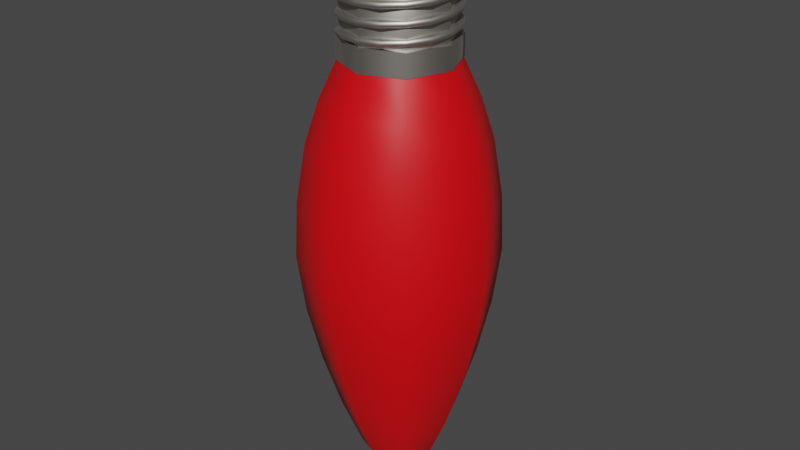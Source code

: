 # Source: new-Lamp_red01.blend  (saved by Blender 2.90.8; exported with 4.5.12 LTS)
import bpy
from mathutils import Matrix  # noqa: F401  (used for matrix-valued properties, if any)

bpy.ops.wm.read_factory_settings(use_empty=True)
scene = bpy.context.scene
scene.name = 'Scene'

# ---- collections
col_collection = bpy.data.collections.new('Collection'); scene.collection.children.link(col_collection)

# ---- materials (node trees are filled in below, after node groups)
mat_material_001 = bpy.data.materials.new('Material.001')
mat_material_001.use_transparent_shadow = False
mat_material_003 = bpy.data.materials.new('Material.003')
mat_material_003.use_transparent_shadow = False
mat_material_004 = bpy.data.materials.new('Material.004')
mat_material_004.use_transparent_shadow = False

# ---- node groups
ng_auto_smooth = bpy.data.node_groups.new('Auto Smooth', 'GeometryNodeTree')
_s = ng_auto_smooth.interface.new_socket(name='Geometry', in_out='OUTPUT', socket_type='NodeSocketGeometry')
_s = ng_auto_smooth.interface.new_socket(name='Geometry', in_out='INPUT', socket_type='NodeSocketGeometry')
_s = ng_auto_smooth.interface.new_socket(name='Angle', in_out='INPUT', socket_type='NodeSocketFloat')
_s.subtype = 'ANGLE'
_s.min_value = 0.0
_s.max_value = 3.142
ng_auto_smooth.is_modifier = True
_N = ng_auto_smooth.nodes; _L = ng_auto_smooth.links
n0 = _N.new('NodeGroupOutput'); n0.name = 'Group Output'; n0.location = (480, -100)
n1 = _N.new('NodeGroupInput'); n1.name = 'Group Input'; n1.location = (-420, -300)
n2 = _N.new('NodeGroupInput'); n2.name = 'Group Input.001'; n2.location = (-60, -100)
n3 = _N.new('GeometryNodeSetShadeSmooth'); n3.name = 'Set Shade Smooth'; n3.location = (120, -100)
n3.domain = 'EDGE'
n4 = _N.new('GeometryNodeSetShadeSmooth'); n4.name = 'Set Shade Smooth.001'; n4.location = (300, -100)
n5 = _N.new('GeometryNodeInputMeshEdgeAngle'); n5.name = 'Edge Angle'; n5.location = (-420, -220)
n6 = _N.new('GeometryNodeInputEdgeSmooth'); n6.name = 'Is Edge Smooth'; n6.location = (-60, -160)
n7 = _N.new('GeometryNodeInputShadeSmooth'); n7.name = 'Is Face Smooth'; n7.location = (-240, -340)
n8 = _N.new('FunctionNodeBooleanMath'); n8.name = 'Boolean Math'; n8.location = (-60, -220)
n9 = _N.new('FunctionNodeCompare'); n9.name = 'Compare'; n9.location = (-240, -180)
n9.operation = 'LESS_EQUAL'
_L.new(n5.outputs[0], n9.inputs[0])
_L.new(n4.outputs[0], n0.inputs[0])
_L.new(n1.outputs[1], n9.inputs[1])
_L.new(n9.outputs[0], n8.inputs[0])
_L.new(n7.outputs[0], n8.inputs[1])
_L.new(n2.outputs[0], n3.inputs[0])
_L.new(n6.outputs[0], n3.inputs[1])
_L.new(n3.outputs[0], n4.inputs[0])
_L.new(n8.outputs[0], n3.inputs[2])
n0.is_active_output = True

# ---- material node trees
mat_material_001.use_nodes = True; mat_material_001.node_tree.nodes.clear()
_N = mat_material_001.node_tree.nodes; _L = mat_material_001.node_tree.links
n0 = _N.new('ShaderNodeBsdfPrincipled'); n0.name = 'Principled BSDF'; n0.location = (10, 300)
n0.distribution = 'GGX'
n0.subsurface_method = 'BURLEY'
n0.inputs[0].default_value = (0.8, 0.0, 0.003908, 1.0)
n0.inputs[3].default_value = 1.45
n0.inputs[27].default_value = (0.0, 0.0, 0.0, 1.0)
n0.inputs[28].default_value = 1.0
n1 = _N.new('ShaderNodeOutputMaterial'); n1.name = 'Material Output'; n1.location = (300, 300)
_L.new(n0.outputs[0], n1.inputs[0])
n1.is_active_output = True
mat_material_003.use_nodes = True; mat_material_003.node_tree.nodes.clear()
_N = mat_material_003.node_tree.nodes; _L = mat_material_003.node_tree.links
n0 = _N.new('ShaderNodeBsdfPrincipled'); n0.name = 'Principled BSDF'; n0.location = (10, 300)
n0.distribution = 'GGX'
n0.subsurface_method = 'BURLEY'
n0.inputs[0].default_value = (0.5926, 0.5589, 0.5077, 1.0)
n0.inputs[1].default_value = 1.0
n0.inputs[3].default_value = 1.45
n0.inputs[27].default_value = (0.0, 0.0, 0.0, 1.0)
n0.inputs[28].default_value = 1.0
n1 = _N.new('ShaderNodeOutputMaterial'); n1.name = 'Material Output'; n1.location = (300, 300)
_L.new(n0.outputs[0], n1.inputs[0])
n1.is_active_output = True
mat_material_004.use_nodes = True; mat_material_004.node_tree.nodes.clear()
_N = mat_material_004.node_tree.nodes; _L = mat_material_004.node_tree.links
n0 = _N.new('ShaderNodeBsdfPrincipled'); n0.name = 'Principled BSDF'; n0.location = (10, 300)
n0.distribution = 'GGX'
n0.subsurface_method = 'BURLEY'
n0.inputs[0].default_value = (0.00637, 0.00637, 0.00637, 1.0)
n0.inputs[2].default_value = 0.3
n0.inputs[3].default_value = 1.45
n0.inputs[27].default_value = (0.0, 0.0, 0.0, 1.0)
n0.inputs[28].default_value = 1.0
n1 = _N.new('ShaderNodeOutputMaterial'); n1.name = 'Material Output'; n1.location = (300, 300)
_L.new(n0.outputs[0], n1.inputs[0])
n1.is_active_output = True

# ---- world
world_world = bpy.data.worlds.new('World'); scene.world = world_world
world_world.use_nodes = True; world_world.node_tree.nodes.clear()
_N = world_world.node_tree.nodes; _L = world_world.node_tree.links
n0 = _N.new('ShaderNodeOutputWorld'); n0.name = 'World Output'; n0.location = (300, 300)
n1 = _N.new('ShaderNodeBackground'); n1.name = 'Background'; n1.location = (10, 300)
n1.inputs[0].default_value = (0.05088, 0.05088, 0.05088, 1.0)
_L.new(n1.outputs[0], n0.inputs[0])
n0.is_active_output = True
world_world.color = (0.05088, 0.05088, 0.05088)
world_world.use_sun_shadow = False
world_world.sun_shadow_jitter_overblur = 0.0

# ---- meshes
me_cylinder = bpy.data.meshes.new('Cylinder')
me_cylinder.from_pydata([(0.0003151, 0.03553, -0.007779), (0.0003599, 0.03553, 0.006306), (0.02544, 0.02512, -0.007795), (0.02548, 0.02512, 0.00629), (0.03584, -2.313e-08, -0.007802), (0.03589, -2.006e-08, 0.006283), (0.02544, -0.02512, -0.007795), (0.02548, -0.02512, 0.00629), (0.0003151, -0.03553, -0.007779), (0.0003599, -0.03553, 0.006306), (-0.02481, -0.02512, -0.007764), (-0.02476, -0.02512, 0.006322), (-0.03521, -2.116e-08, -0.007757), (-0.03517, -1.809e-08, 0.006328), (-0.02481, 0.02512, -0.007764), (-0.02476, 0.02512, 0.006322), (0.0002428, 0.03365, -0.004799), (0.0002428, 0.0482, -0.2005), (0.03249, 0.03225, -0.03102), (0.02404, 0.0238, -0.004799), (0.03841, 0.03817, -0.05725), (0.04374, 0.0435, -0.1289), (0.03433, 0.03408, -0.2005), (0.004409, 0.004166, -0.2901), (0.0339, 4.968e-10, -0.004799), (0.05422, 3.025e-09, -0.05725), (0.06176, 2.54e-09, -0.1289), (0.04844, 9.465e-09, -0.2005), (0.006135, 1.209e-08, -0.2901), (0.02404, -0.0238, -0.004799), (0.03841, -0.03817, -0.05725), (0.04374, -0.0435, -0.1289), (0.03433, -0.03408, -0.2005), (0.004409, -0.004166, -0.2901), (0.0002428, 1.368e-08, -0.2915), (0.0002428, -0.03365, -0.004799), (0.0002428, -0.05397, -0.05725), (0.0002428, -0.06152, -0.1289), (0.0002428, -0.0482, -0.2005), (0.0002428, -0.005892, -0.2901), (-0.02355, -0.0238, -0.004799), (-0.03792, -0.03817, -0.05725), (-0.04326, -0.0435, -0.1289), (-0.03384, -0.03408, -0.2005), (-0.003923, -0.004166, -0.2901), (-0.03341, 1.042e-08, -0.004799), (-0.05373, 8.787e-09, -0.05725), (-0.06128, 1.518e-08, -0.1289), (-0.04796, 1.627e-08, -0.2005), (-0.005649, 1.312e-08, -0.2901), (-0.02355, 0.0238, -0.004799), (-0.03792, 0.03817, -0.05725), (-0.04326, 0.0435, -0.1289), (-0.03384, 0.03408, -0.2005), (-0.003923, 0.004166, -0.2901), (0.0002428, 0.05397, -0.05725), (0.0002428, 0.06152, -0.1289), (0.0002428, 0.005892, -0.2901), (0.04585, 1.63e-09, -0.03102), (0.03249, -0.03225, -0.03102), (0.0002428, -0.0456, -0.03102), (-0.032, -0.03225, -0.03102), (-0.04536, 9.792e-09, -0.03102), (-0.032, 0.03225, -0.03102), (0.0002428, 0.0456, -0.03102), (0.04254, 0.0423, -0.09307), (0.06007, 2.661e-09, -0.09307), (0.04254, -0.0423, -0.09307), (0.0002428, -0.05982, -0.09307), (-0.04206, -0.0423, -0.09307), (-0.05958, 1.219e-08, -0.09307), (-0.04206, 0.0423, -0.09307), (0.0002428, 0.05982, -0.09307), (0.04037, 0.04013, -0.1647), (0.05699, 5.868e-09, -0.1647), (0.04037, -0.04013, -0.1647), (0.0002428, -0.05675, -0.1647), (-0.03988, -0.04013, -0.1647), (-0.05651, 1.592e-08, -0.1647), (-0.03988, 0.04013, -0.1647), (0.0002428, 0.05675, -0.1647), (0.02604, 0.0258, -0.2364), (0.03673, 1.019e-08, -0.2364), (0.02604, -0.0258, -0.2364), (0.0002428, -0.03649, -0.2364), (-0.02556, -0.0258, -0.2364), (-0.03624, 1.573e-08, -0.2364), (-0.02556, 0.0258, -0.2364), (0.0002428, 0.03649, -0.2364), (0.01746, 0.01722, -0.265), (0.008925, 0.008682, -0.2845), (0.0246, 1.098e-08, -0.265), (0.01252, 1.182e-08, -0.2845), (0.01746, -0.01722, -0.265), (0.008925, -0.008682, -0.2845), (0.0002428, -0.02436, -0.265), (0.0002428, -0.01228, -0.2845), (-0.01698, -0.01722, -0.265), (-0.008439, -0.008682, -0.2845), (-0.02411, 1.496e-08, -0.265), (-0.01204, 1.395e-08, -0.2845), (-0.01698, 0.01722, -0.265), (-0.008439, 0.008682, -0.2845), (0.0002428, 0.02436, -0.265), (0.0002428, 0.01228, -0.2845), (0.0002428, 3.058e-09, -0.004799), (0.0003151, -2.293e-08, -0.007779), (0.0003599, 0.03328, 0.006306), (0.02389, 0.02353, 0.006291), (0.03364, -1.995e-08, 0.006285), (0.02389, -0.02353, 0.006291), (0.0003599, -0.03328, 0.006306), (-0.02317, -0.02353, 0.006321), (-0.03292, -1.81e-08, 0.006327), (-0.02317, 0.02353, 0.006321), (0.0003872, 0.03328, 0.04968), (0.02392, 0.02353, 0.04967), (0.03366, -1.479e-08, 0.04966), (0.02392, -0.02353, 0.04967), (0.0003872, -0.03328, 0.04968), (-0.02314, -0.02353, 0.0497), (-0.03289, -1.295e-08, 0.04971), (-0.02314, 0.02353, 0.0497), (0.0003925, 0.02394, 0.05803), (0.01732, 0.01693, 0.05802), (0.02433, -1.399e-08, 0.05802), (0.01732, -0.01693, 0.05802), (0.0003925, -0.02394, 0.05803), (-0.01653, -0.01693, 0.05804), (-0.02355, -1.266e-08, 0.05805), (-0.01653, 0.01693, 0.05804), (0.0003925, 0.0201, 0.05803), (0.0146, 0.01421, 0.05802), (0.02049, -1.375e-08, 0.05802), (0.0146, -0.01421, 0.05802), (0.0003925, -0.0201, 0.05803), (-0.01382, -0.01421, 0.05804), (-0.0197, -1.264e-08, 0.05804), (-0.01382, 0.01421, 0.05804), (0.0003992, 0.01199, 0.06884), (0.008875, 0.008475, 0.06883), (0.01239, -1.223e-08, 0.06883), (0.008875, -0.008475, 0.06883), (0.0003992, -0.01199, 0.06884), (-0.008076, -0.008475, 0.06884), (-0.01159, -1.156e-08, 0.06884), (-0.008076, 0.008475, 0.06884), (0.0003992, -1.24e-08, 0.07064), (-0.03098, 2.621e-09, 0.005184), (-0.02768, 2.596e-09, 0.004982), (-0.02768, 2.472e-09, 0.009387), (-0.03098, 2.446e-09, 0.009184), (-0.0321, 2.472e-09, 0.008599), (-0.03266, 2.534e-09, 0.007184), (-0.0321, 2.596e-09, 0.00577), (-0.02865, -0.01292, 0.005809), (-0.02559, -0.01166, 0.005607), (-0.02559, -0.01166, 0.01001), (-0.02865, -0.01292, 0.009809), (-0.02968, -0.01335, 0.009224), (-0.03019, -0.01356, 0.007809), (-0.02968, -0.01335, 0.006395), (-0.0236, -0.02388, 0.006434), (-0.01899, -0.02154, 0.006232), (-0.02126, -0.02154, 0.01064), (-0.0236, -0.02388, 0.01043), (-0.02439, -0.02467, 0.009849), (-0.02479, -0.02506, 0.008434), (-0.02439, -0.02467, 0.00702), (-0.01265, -0.0312, 0.007059), (-0.01138, -0.02814, 0.006857), (-0.01138, -0.02814, 0.01126), (-0.01265, -0.0312, 0.01106), (-0.01308, -0.03223, 0.01047), (-0.01329, -0.03275, 0.009059), (-0.01308, -0.03223, 0.007645), (0.0002753, -0.03377, 0.007684), (0.0002753, -0.03046, 0.007482), (0.0002753, -0.03046, 0.01189), (0.0002753, -0.03377, 0.01168), (0.0002753, -0.03489, 0.0111), (0.0002753, -0.03544, 0.009684), (0.0002753, -0.03489, 0.00827), (0.0132, -0.0312, 0.008309), (0.01193, -0.02814, 0.008107), (0.01193, -0.02814, 0.01251), (0.0132, -0.0312, 0.01231), (0.01363, -0.03223, 0.01172), (0.01384, -0.03275, 0.01031), (0.01363, -0.03223, 0.008895), (0.02415, -0.02388, 0.008934), (0.02181, -0.02154, 0.008732), (0.02181, -0.02154, 0.01314), (0.02415, -0.02388, 0.01293), (0.02494, -0.02467, 0.01235), (0.02534, -0.02506, 0.01093), (0.02494, -0.02467, 0.00952), (0.03147, -0.01292, 0.009559), (0.02842, -0.01166, 0.009357), (0.02842, -0.01166, 0.01376), (0.03147, -0.01292, 0.01356), (0.03251, -0.01335, 0.01297), (0.03302, -0.01356, 0.01156), (0.03251, -0.01335, 0.01014), (0.03405, 5.399e-09, 0.01018), (0.03074, 5.135e-09, 0.009982), (0.03074, 5.259e-09, 0.01439), (0.03405, 5.573e-09, 0.01418), (0.03516, 5.645e-09, 0.0136), (0.03572, 5.632e-09, 0.01218), (0.03516, 5.522e-09, 0.01077), (0.03147, 0.01292, 0.01081), (0.02842, 0.01166, 0.01061), (0.02842, 0.01166, 0.01501), (0.03147, 0.01292, 0.01481), (0.03251, 0.01335, 0.01422), (0.03302, 0.01356, 0.01281), (0.03251, 0.01335, 0.01139), (0.02415, 0.02388, 0.01143), (0.02181, 0.02154, 0.01123), (0.02181, 0.02154, 0.01564), (0.02415, 0.02388, 0.01543), (0.02494, 0.02467, 0.01485), (0.02534, 0.02506, 0.01343), (0.02494, 0.02467, 0.01202), (0.0132, 0.0312, 0.01206), (0.01193, 0.02814, 0.01186), (0.01193, 0.02814, 0.01626), (0.0132, 0.0312, 0.01606), (0.01363, 0.03223, 0.01547), (0.01384, 0.03275, 0.01406), (0.01363, 0.03223, 0.01264), (0.0002753, 0.03377, 0.01268), (0.0002753, 0.03046, 0.01248), (0.0002753, 0.03046, 0.01689), (0.0002753, 0.03377, 0.01668), (0.0002753, 0.03489, 0.0161), (0.0002753, 0.03544, 0.01468), (0.0002753, 0.03489, 0.01327), (-0.01265, 0.0312, 0.01331), (-0.01138, 0.02814, 0.01311), (-0.01138, 0.02814, 0.01751), (-0.01265, 0.0312, 0.01731), (-0.01308, 0.03223, 0.01672), (-0.01329, 0.03275, 0.01531), (-0.01308, 0.03223, 0.01389), (-0.0236, 0.02388, 0.01393), (-0.02126, 0.02154, 0.01373), (-0.02126, 0.02154, 0.01814), (-0.0236, 0.02388, 0.01793), (-0.02439, 0.02467, 0.01735), (-0.02479, 0.02506, 0.01593), (-0.02439, 0.02467, 0.01452), (-0.03092, 0.01292, 0.01456), (-0.02787, 0.01166, 0.01436), (-0.02787, 0.01166, 0.01876), (-0.03092, 0.01292, 0.01856), (-0.03196, 0.01335, 0.01797), (-0.03247, 0.01356, 0.01656), (-0.03196, 0.01335, 0.01514), (-0.03349, -3.283e-09, 0.01518), (-0.03019, -2.73e-09, 0.01498), (-0.03019, -2.854e-09, 0.01939), (-0.03349, -3.458e-09, 0.01918), (-0.03461, -3.628e-09, 0.0186), (-0.03517, -3.664e-09, 0.01718), (-0.03461, -3.504e-09, 0.01577), (-0.03092, -0.01292, 0.01581), (-0.02787, -0.01166, 0.01561), (-0.02787, -0.01166, 0.02001), (-0.03092, -0.01292, 0.01981), (-0.03196, -0.01335, 0.01922), (-0.03247, -0.01356, 0.01781), (-0.03196, -0.01335, 0.01639), (-0.0236, -0.02388, 0.01643), (-0.02126, -0.02154, 0.01623), (-0.02126, -0.02154, 0.02064), (-0.0236, -0.02388, 0.02043), (-0.02439, -0.02467, 0.01985), (-0.02479, -0.02506, 0.01843), (-0.02439, -0.02467, 0.01702), (-0.01265, -0.0312, 0.01706), (-0.01138, -0.02814, 0.01686), (-0.01138, -0.02814, 0.02126), (-0.01265, -0.0312, 0.02106), (-0.01308, -0.03223, 0.02047), (-0.01329, -0.03275, 0.01906), (-0.01308, -0.03223, 0.01764), (0.0002753, -0.03377, 0.01768), (0.0002753, -0.03046, 0.01748), (0.0002753, -0.03046, 0.02189), (0.0002753, -0.03377, 0.02168), (0.0002753, -0.03489, 0.0211), (0.0002753, -0.03544, 0.01968), (0.0002753, -0.03489, 0.01827), (0.0132, -0.0312, 0.01831), (0.01193, -0.02814, 0.01811), (0.01193, -0.02814, 0.02251), (0.0132, -0.0312, 0.02231), (0.01363, -0.03223, 0.02172), (0.01384, -0.03275, 0.02031), (0.01363, -0.03223, 0.01889), (0.02415, -0.02388, 0.01893), (0.02181, -0.02154, 0.01873), (0.02181, -0.02154, 0.02314), (0.02415, -0.02388, 0.02293), (0.02494, -0.02467, 0.02235), (0.02534, -0.02506, 0.02093), (0.02494, -0.02467, 0.01952), (0.03147, -0.01292, 0.01956), (0.02842, -0.01166, 0.01936), (0.02842, -0.01166, 0.02376), (0.03147, -0.01292, 0.02356), (0.03251, -0.01335, 0.02297), (0.03302, -0.01356, 0.02156), (0.03251, -0.01335, 0.02014), (0.03405, 3.252e-09, 0.02018), (0.03074, 3.198e-09, 0.01998), (0.03074, 3.322e-09, 0.02439), (0.03405, 3.427e-09, 0.02418), (0.03516, 3.428e-09, 0.0236), (0.03572, 3.379e-09, 0.02218), (0.03516, 3.304e-09, 0.02077), (0.03147, 0.01292, 0.02081), (0.02842, 0.01166, 0.02061), (0.02842, 0.01166, 0.02501), (0.03147, 0.01292, 0.02481), (0.03251, 0.01335, 0.02422), (0.03302, 0.01356, 0.02281), (0.03251, 0.01335, 0.02139), (0.02415, 0.02388, 0.02143), (0.02181, 0.02154, 0.02123), (0.02181, 0.02154, 0.02564), (0.02415, 0.02388, 0.02543), (0.02494, 0.02467, 0.02485), (0.02534, 0.02506, 0.02343), (0.02494, 0.02467, 0.02202), (0.0132, 0.0312, 0.02206), (0.01193, 0.02814, 0.02186), (0.01193, 0.02814, 0.02626), (0.0132, 0.0312, 0.02606), (0.01363, 0.03223, 0.02547), (0.01384, 0.03275, 0.02406), (0.01363, 0.03223, 0.02264), (0.0002753, 0.03377, 0.02268), (0.0002753, 0.03046, 0.02248), (0.0002753, 0.03046, 0.02689), (0.0002753, 0.03377, 0.02668), (0.0002753, 0.03489, 0.0261), (0.0002753, 0.03544, 0.02468), (0.0002753, 0.03489, 0.02327), (-0.01265, 0.0312, 0.02331), (-0.01138, 0.02814, 0.02311), (-0.01138, 0.02814, 0.02751), (-0.01265, 0.0312, 0.02731), (-0.01308, 0.03223, 0.02672), (-0.01329, 0.03275, 0.02531), (-0.01308, 0.03223, 0.02389), (-0.0236, 0.02388, 0.02393), (-0.02126, 0.02154, 0.02373), (-0.02126, 0.02154, 0.02814), (-0.0236, 0.02388, 0.02793), (-0.02439, 0.02467, 0.02735), (-0.02479, 0.02506, 0.02593), (-0.02439, 0.02467, 0.02452), (-0.03092, 0.01292, 0.02456), (-0.02787, 0.01166, 0.02436), (-0.02787, 0.01166, 0.02876), (-0.03092, 0.01292, 0.02856), (-0.03196, 0.01335, 0.02797), (-0.03247, 0.01356, 0.02656), (-0.03196, 0.01335, 0.02514), (-0.03349, -9.188e-09, 0.02518), (-0.03019, -8.056e-09, 0.02498), (-0.03019, -8.18e-09, 0.02939), (-0.03349, -9.363e-09, 0.02918), (-0.03461, -9.728e-09, 0.0286), (-0.03517, -9.861e-09, 0.02718), (-0.03461, -9.604e-09, 0.02577), (-0.03092, -0.01292, 0.02581), (-0.02787, -0.01166, 0.02561), (-0.02787, -0.01166, 0.03001), (-0.03092, -0.01292, 0.02981), (-0.03196, -0.01335, 0.02922), (-0.03247, -0.01356, 0.02781), (-0.03196, -0.01335, 0.02639), (-0.0236, -0.02388, 0.02643), (-0.02126, -0.02154, 0.02623), (-0.02126, -0.02154, 0.03064), (-0.0236, -0.02388, 0.03043), (-0.02439, -0.02467, 0.02985), (-0.02479, -0.02506, 0.02843), (-0.02439, -0.02467, 0.02702), (-0.01265, -0.0312, 0.02706), (-0.01138, -0.02814, 0.02686), (-0.01138, -0.02814, 0.03126), (-0.01265, -0.0312, 0.03106), (-0.01308, -0.03223, 0.03047), (-0.01329, -0.03275, 0.02906), (-0.01308, -0.03223, 0.02764), (0.0002753, -0.03377, 0.02768), (0.0002753, -0.03046, 0.02748), (0.0002753, -0.03046, 0.03189), (0.0002753, -0.03377, 0.03168), (0.0002753, -0.03489, 0.0311), (0.0002753, -0.03544, 0.02968), (0.0002753, -0.03489, 0.02827), (0.0132, -0.0312, 0.02831), (0.01193, -0.02814, 0.02811), (0.01193, -0.02814, 0.03251), (0.0132, -0.0312, 0.03231), (0.01363, -0.03223, 0.03172), (0.01384, -0.03275, 0.03031), (0.01363, -0.03223, 0.02889), (0.02415, -0.02388, 0.02893), (0.02181, -0.02154, 0.02873), (0.02181, -0.02154, 0.03314), (0.02415, -0.02388, 0.03293), (0.02494, -0.02467, 0.03235), (0.02534, -0.02506, 0.03093), (0.02494, -0.02467, 0.02952), (0.03147, -0.01292, 0.02956), (0.02842, -0.01166, 0.02936), (0.02842, -0.01166, 0.03376), (0.03147, -0.01292, 0.03356), (0.03251, -0.01335, 0.03297), (0.03302, -0.01356, 0.03156), (0.03251, -0.01335, 0.03014), (0.03405, 2.526e-08, 0.03018), (0.03074, 2.305e-08, 0.02998), (0.03074, 2.317e-08, 0.03439), (0.03405, 2.543e-08, 0.03418), (0.03516, 2.616e-08, 0.0336), (0.03572, 2.648e-08, 0.03218), (0.03516, 2.604e-08, 0.03077), (0.03147, 0.01292, 0.03081), (0.02842, 0.01166, 0.03061), (0.02842, 0.01166, 0.03501), (0.03147, 0.01292, 0.03481), (0.03251, 0.01335, 0.03422), (0.03302, 0.01356, 0.03281), (0.03251, 0.01335, 0.03139), (0.02415, 0.02388, 0.03143), (0.02181, 0.02154, 0.03123), (0.02181, 0.02154, 0.03564), (0.02415, 0.02388, 0.03543), (0.02494, 0.02467, 0.03485), (0.02534, 0.02506, 0.03343), (0.02494, 0.02467, 0.03202), (0.0132, 0.0312, 0.03206), (0.01193, 0.02814, 0.03186), (0.01193, 0.02814, 0.03626), (0.0132, 0.0312, 0.03606), (0.01363, 0.03223, 0.03547), (0.01384, 0.03275, 0.03406), (0.01363, 0.03223, 0.03264), (0.0002753, 0.03377, 0.03268), (0.0002753, 0.03046, 0.03248), (0.0002753, 0.03046, 0.03689), (0.0002753, 0.03377, 0.03668), (0.0002753, 0.03489, 0.0361), (0.0002753, 0.03544, 0.03468), (0.0002753, 0.03489, 0.03327), (-0.01265, 0.0312, 0.03331), (-0.01138, 0.02814, 0.03311), (-0.01138, 0.02814, 0.03751), (-0.01265, 0.0312, 0.03731), (-0.01308, 0.03223, 0.03672), (-0.01329, 0.03275, 0.03531), (-0.01308, 0.03223, 0.03389), (-0.0236, 0.02388, 0.03393), (-0.02126, 0.02154, 0.03373), (-0.02126, 0.02154, 0.03814), (-0.0236, 0.02388, 0.03793), (-0.02439, 0.02467, 0.03735), (-0.02479, 0.02506, 0.03593), (-0.02439, 0.02467, 0.03452), (-0.03092, 0.01292, 0.03456), (-0.02787, 0.01166, 0.03436), (-0.02787, 0.01166, 0.03876), (-0.03092, 0.01292, 0.03856), (-0.03196, 0.01335, 0.03797), (-0.03247, 0.01356, 0.03656), (-0.03196, 0.01335, 0.03514), (-0.03349, 1.01e-09, 0.03518), (-0.03019, 1.143e-09, 0.03498), (-0.03019, 1.019e-09, 0.03939), (-0.03349, 8.354e-10, 0.03918), (-0.03461, 8.078e-10, 0.0386), (-0.03517, 8.43e-10, 0.03718), (-0.03461, 9.315e-10, 0.03577), (-0.03092, -0.01292, 0.03581), (-0.02787, -0.01166, 0.03561), (-0.02787, -0.01166, 0.04001), (-0.03092, -0.01292, 0.03981), (-0.03196, -0.01335, 0.03922), (-0.03247, -0.01356, 0.03781), (-0.03196, -0.01335, 0.03639), (-0.0236, -0.02388, 0.03643), (-0.02126, -0.02154, 0.03623), (-0.02126, -0.02154, 0.04064), (-0.0236, -0.02388, 0.04043), (-0.02439, -0.02467, 0.03985), (-0.02479, -0.02506, 0.03843), (-0.02439, -0.02467, 0.03702), (-0.01265, -0.0312, 0.03706), (-0.01138, -0.02814, 0.03686), (-0.01138, -0.02814, 0.04126), (-0.01265, -0.0312, 0.04106), (-0.01308, -0.03223, 0.04047), (-0.01329, -0.03275, 0.03906), (-0.01308, -0.03223, 0.03764), (0.0002753, -0.03377, 0.03768), (0.0002753, -0.03046, 0.03748), (0.0002753, -0.03046, 0.04189), (0.0002753, -0.03377, 0.04168), (0.0002753, -0.03489, 0.0411), (0.0002753, -0.03544, 0.03968), (0.0002753, -0.03489, 0.03827), (0.0132, -0.0312, 0.03831), (0.01193, -0.02814, 0.03811), (0.01193, -0.02814, 0.04251), (0.0132, -0.0312, 0.04231), (0.01363, -0.03223, 0.04172), (0.01384, -0.03275, 0.04031), (0.01363, -0.03223, 0.03889), (0.02415, -0.02388, 0.03893), (0.02181, -0.02154, 0.03873), (0.02181, -0.02154, 0.04314), (0.02415, -0.02388, 0.04293), (0.02494, -0.02467, 0.04235), (0.02534, -0.02506, 0.04093), (0.02494, -0.02467, 0.03952), (0.03147, -0.01292, 0.03956), (0.02842, -0.01166, 0.03936), (0.02842, -0.01166, 0.04376), (0.03147, -0.01292, 0.04356), (0.03251, -0.01335, 0.04297), (0.03302, -0.01356, 0.04156), (0.03251, -0.01335, 0.04014), (0.03405, 4.727e-08, 0.04018), (0.03074, 4.29e-08, 0.03998), (0.03074, 4.302e-08, 0.04439), (0.03405, 4.744e-08, 0.04418), (0.03516, 4.89e-08, 0.0436), (0.03572, 4.958e-08, 0.04218), (0.03516, 4.877e-08, 0.04077), (0.03147, 0.01292, 0.04081), (0.02842, 0.01166, 0.04061), (0.02842, 0.01166, 0.04501), (0.03147, 0.01292, 0.04481), (0.03251, 0.01335, 0.04422), (0.03302, 0.01356, 0.04281), (0.03251, 0.01335, 0.04139), (0.02415, 0.02388, 0.04143), (0.02181, 0.02154, 0.04123), (0.02181, 0.02154, 0.04564), (0.02415, 0.02388, 0.04543), (0.02494, 0.02467, 0.04485), (0.02534, 0.02506, 0.04343), (0.02494, 0.02467, 0.04202), (0.0132, 0.0312, 0.04206), (0.01193, 0.02814, 0.04186), (0.01193, 0.02814, 0.04626), (0.0132, 0.0312, 0.04606), (0.01363, 0.03223, 0.04547), (0.01384, 0.03275, 0.04406), (0.01363, 0.03223, 0.04264), (0.0002753, 0.03377, 0.04268), (0.0002753, 0.03046, 0.04248), (0.0002753, 0.03046, 0.04689), (0.0002753, 0.03377, 0.04668), (0.0002753, 0.03489, 0.0461), (0.0002753, 0.03544, 0.04468), (0.0002753, 0.03489, 0.04327), (-0.01265, 0.0312, 0.04331), (-0.01138, 0.02814, 0.04311), (-0.01138, 0.02814, 0.04751), (-0.01265, 0.0312, 0.04731), (-0.01308, 0.03223, 0.04672), (-0.01329, 0.03275, 0.04531), (-0.01308, 0.03223, 0.04389), (-0.0236, 0.02388, 0.04393), (-0.02126, 0.02154, 0.04373), (-0.02126, 0.02154, 0.04814), (-0.0236, 0.02388, 0.04793), (-0.02439, 0.02467, 0.04735), (-0.02479, 0.02506, 0.04593), (-0.02439, 0.02467, 0.04452), (-0.02919, 0.01292, 0.04456), (-0.02613, 0.01166, 0.04436), (-0.02613, 0.01166, 0.04876), (-0.02919, 0.01292, 0.04856), (-0.03022, 0.01335, 0.04797), (-0.03074, 0.01356, 0.04656), (-0.03022, 0.01335, 0.04514), (-0.03106, -2.1e-08, 0.04518), (-0.02775, -1.871e-08, 0.04498), (-0.02775, -1.883e-08, 0.04939), (-0.03106, -2.117e-08, 0.04918), (-0.03218, -2.193e-08, 0.0486), (-0.03273, -2.226e-08, 0.04718), (-0.03218, -2.18e-08, 0.04577)], [], [(0, 1, 3, 2), (2, 3, 5, 4), (4, 5, 7, 6), (6, 7, 9, 8), (8, 9, 11, 10), (10, 11, 13, 12), (9, 7, 110, 111), (12, 13, 15, 14), (14, 15, 1, 0), (106, 4, 6, 8), (20, 18, 58, 25), (34, 57, 23), (80, 56, 21, 73), (64, 16, 19, 18), (88, 17, 22, 81), (72, 55, 20, 65), (34, 23, 28), (73, 21, 26, 74), (18, 19, 24, 58), (81, 22, 27, 82), (65, 20, 25, 66), (55, 64, 18, 20), (74, 26, 31, 75), (58, 24, 29, 59), (82, 27, 32, 83), (66, 25, 30, 67), (30, 59, 60, 36), (34, 28, 33), (59, 29, 35, 60), (83, 32, 38, 84), (67, 30, 36, 68), (36, 60, 61, 41), (34, 33, 39), (75, 31, 37, 76), (84, 38, 43, 85), (68, 36, 41, 69), (41, 61, 62, 46), (34, 39, 44), (76, 37, 42, 77), (60, 35, 40, 61), (85, 43, 48, 86), (69, 41, 46, 70), (46, 62, 63, 51), (34, 44, 49), (77, 42, 47, 78), (61, 40, 45, 62), (86, 48, 53, 87), (70, 46, 51, 71), (51, 63, 64, 55), (34, 49, 54), (78, 47, 52, 79), (62, 45, 50, 63), (87, 53, 17, 88), (71, 51, 55, 72), (25, 58, 59, 30), (34, 54, 57), (79, 52, 56, 80), (63, 50, 16, 64), (52, 71, 72, 56), (47, 70, 71, 52), (42, 69, 70, 47), (37, 68, 69, 42), (31, 67, 68, 37), (26, 66, 67, 31), (21, 65, 66, 26), (56, 72, 65, 21), (53, 79, 80, 17), (48, 78, 79, 53), (43, 77, 78, 48), (38, 76, 77, 43), (32, 75, 76, 38), (27, 74, 75, 32), (22, 73, 74, 27), (17, 80, 73, 22), (101, 87, 88, 103), (99, 86, 87, 101), (97, 85, 86, 99), (95, 84, 85, 97), (93, 83, 84, 95), (91, 82, 83, 93), (89, 81, 82, 91), (103, 88, 81, 89), (57, 104, 90, 23), (104, 103, 89, 90), (23, 90, 92, 28), (90, 89, 91, 92), (28, 92, 94, 33), (92, 91, 93, 94), (33, 94, 96, 39), (94, 93, 95, 96), (39, 96, 98, 44), (96, 95, 97, 98), (44, 98, 100, 49), (98, 97, 99, 100), (49, 100, 102, 54), (100, 99, 101, 102), (54, 102, 104, 57), (102, 101, 103, 104), (105, 45, 40, 35), (24, 105, 35, 29), (16, 50, 45, 105), (19, 16, 105, 24), (12, 106, 8, 10), (14, 0, 106, 12), (0, 2, 4, 106), (109, 108, 116, 117), (15, 13, 113, 114), (5, 3, 108, 109), (11, 9, 111, 112), (1, 15, 114, 107), (3, 1, 107, 108), (7, 5, 109, 110), (13, 11, 112, 113), (115, 122, 130, 123), (114, 113, 121, 122), (112, 111, 119, 120), (110, 109, 117, 118), (108, 107, 115, 116), (107, 114, 122, 115), (113, 112, 120, 121), (111, 110, 118, 119), (126, 125, 133, 134), (121, 120, 128, 129), (119, 118, 126, 127), (117, 116, 124, 125), (122, 121, 129, 130), (120, 119, 127, 128), (118, 117, 125, 126), (116, 115, 123, 124), (138, 137, 145, 146), (124, 123, 131, 132), (123, 130, 138, 131), (129, 128, 136, 137), (127, 126, 134, 135), (125, 124, 132, 133), (130, 129, 137, 138), (128, 127, 135, 136), (147, 145, 144, 143), (136, 135, 143, 144), (134, 133, 141, 142), (132, 131, 139, 140), (131, 138, 146, 139), (137, 136, 144, 145), (135, 134, 142, 143), (133, 132, 140, 141), (141, 147, 143, 142), (139, 146, 145, 147), (140, 139, 147, 141), (149, 156, 155, 148), (156, 163, 162, 155), (163, 170, 169, 162), (170, 177, 176, 169), (177, 184, 183, 176), (184, 191, 190, 183), (191, 198, 197, 190), (198, 205, 204, 197), (205, 212, 211, 204), (212, 219, 218, 211), (219, 226, 225, 218), (226, 233, 232, 225), (233, 240, 239, 232), (240, 247, 246, 239), (247, 254, 253, 246), (254, 261, 260, 253), (261, 268, 267, 260), (268, 275, 274, 267), (275, 282, 281, 274), (282, 289, 288, 281), (289, 296, 295, 288), (296, 303, 302, 295), (303, 310, 309, 302), (310, 317, 316, 309), (317, 324, 323, 316), (324, 331, 330, 323), (331, 338, 337, 330), (338, 345, 344, 337), (345, 352, 351, 344), (352, 359, 358, 351), (359, 366, 365, 358), (366, 373, 372, 365), (373, 380, 379, 372), (380, 387, 386, 379), (387, 394, 393, 386), (394, 401, 400, 393), (401, 408, 407, 400), (408, 415, 414, 407), (415, 422, 421, 414), (422, 429, 428, 421), (429, 436, 435, 428), (436, 443, 442, 435), (443, 450, 449, 442), (450, 457, 456, 449), (457, 464, 463, 456), (464, 471, 470, 463), (471, 478, 477, 470), (478, 485, 484, 477), (485, 492, 491, 484), (492, 499, 498, 491), (499, 506, 505, 498), (506, 513, 512, 505), (513, 520, 519, 512), (520, 527, 526, 519), (527, 534, 533, 526), (534, 541, 540, 533), (541, 548, 547, 540), (548, 555, 554, 547), (555, 562, 561, 554), (562, 569, 568, 561), (569, 576, 575, 568), (576, 583, 582, 575), (583, 590, 589, 582), (590, 597, 596, 589), (150, 157, 156, 149), (157, 164, 163, 156), (164, 171, 170, 163), (171, 178, 177, 170), (178, 185, 184, 177), (185, 192, 191, 184), (192, 199, 198, 191), (199, 206, 205, 198), (206, 213, 212, 205), (213, 220, 219, 212), (220, 227, 226, 219), (227, 234, 233, 226), (234, 241, 240, 233), (241, 248, 247, 240), (248, 255, 254, 247), (255, 262, 261, 254), (262, 269, 268, 261), (269, 276, 275, 268), (276, 283, 282, 275), (283, 290, 289, 282), (290, 297, 296, 289), (297, 304, 303, 296), (304, 311, 310, 303), (311, 318, 317, 310), (318, 325, 324, 317), (325, 332, 331, 324), (332, 339, 338, 331), (339, 346, 345, 338), (346, 353, 352, 345), (353, 360, 359, 352), (360, 367, 366, 359), (367, 374, 373, 366), (374, 381, 380, 373), (381, 388, 387, 380), (388, 395, 394, 387), (395, 402, 401, 394), (402, 409, 408, 401), (409, 416, 415, 408), (416, 423, 422, 415), (423, 430, 429, 422), (430, 437, 436, 429), (437, 444, 443, 436), (444, 451, 450, 443), (451, 458, 457, 450), (458, 465, 464, 457), (465, 472, 471, 464), (472, 479, 478, 471), (479, 486, 485, 478), (486, 493, 492, 485), (493, 500, 499, 492), (500, 507, 506, 499), (507, 514, 513, 506), (514, 521, 520, 513), (521, 528, 527, 520), (528, 535, 534, 527), (535, 542, 541, 534), (542, 549, 548, 541), (549, 556, 555, 548), (556, 563, 562, 555), (563, 570, 569, 562), (570, 577, 576, 569), (577, 584, 583, 576), (584, 591, 590, 583), (591, 598, 597, 590), (151, 158, 157, 150), (158, 165, 164, 157), (165, 172, 171, 164), (172, 179, 178, 171), (179, 186, 185, 178), (186, 193, 192, 185), (193, 200, 199, 192), (200, 207, 206, 199), (207, 214, 213, 206), (214, 221, 220, 213), (221, 228, 227, 220), (228, 235, 234, 227), (235, 242, 241, 234), (242, 249, 248, 241), (249, 256, 255, 248), (256, 263, 262, 255), (263, 270, 269, 262), (270, 277, 276, 269), (277, 284, 283, 276), (284, 291, 290, 283), (291, 298, 297, 290), (298, 305, 304, 297), (305, 312, 311, 304), (312, 319, 318, 311), (319, 326, 325, 318), (326, 333, 332, 325), (333, 340, 339, 332), (340, 347, 346, 339), (347, 354, 353, 346), (354, 361, 360, 353), (361, 368, 367, 360), (368, 375, 374, 367), (375, 382, 381, 374), (382, 389, 388, 381), (389, 396, 395, 388), (396, 403, 402, 395), (403, 410, 409, 402), (410, 417, 416, 409), (417, 424, 423, 416), (424, 431, 430, 423), (431, 438, 437, 430), (438, 445, 444, 437), (445, 452, 451, 444), (452, 459, 458, 451), (459, 466, 465, 458), (466, 473, 472, 465), (473, 480, 479, 472), (480, 487, 486, 479), (487, 494, 493, 486), (494, 501, 500, 493), (501, 508, 507, 500), (508, 515, 514, 507), (515, 522, 521, 514), (522, 529, 528, 521), (529, 536, 535, 528), (536, 543, 542, 535), (543, 550, 549, 542), (550, 557, 556, 549), (557, 564, 563, 556), (564, 571, 570, 563), (571, 578, 577, 570), (578, 585, 584, 577), (585, 592, 591, 584), (592, 599, 598, 591), (152, 159, 158, 151), (159, 166, 165, 158), (166, 173, 172, 165), (173, 180, 179, 172), (180, 187, 186, 179), (187, 194, 193, 186), (194, 201, 200, 193), (201, 208, 207, 200), (208, 215, 214, 207), (215, 222, 221, 214), (222, 229, 228, 221), (229, 236, 235, 228), (236, 243, 242, 235), (243, 250, 249, 242), (250, 257, 256, 249), (257, 264, 263, 256), (264, 271, 270, 263), (271, 278, 277, 270), (278, 285, 284, 277), (285, 292, 291, 284), (292, 299, 298, 291), (299, 306, 305, 298), (306, 313, 312, 305), (313, 320, 319, 312), (320, 327, 326, 319), (327, 334, 333, 326), (334, 341, 340, 333), (341, 348, 347, 340), (348, 355, 354, 347), (355, 362, 361, 354), (362, 369, 368, 361), (369, 376, 375, 368), (376, 383, 382, 375), (383, 390, 389, 382), (390, 397, 396, 389), (397, 404, 403, 396), (404, 411, 410, 403), (411, 418, 417, 410), (418, 425, 424, 417), (425, 432, 431, 424), (432, 439, 438, 431), (439, 446, 445, 438), (446, 453, 452, 445), (453, 460, 459, 452), (460, 467, 466, 459), (467, 474, 473, 466), (474, 481, 480, 473), (481, 488, 487, 480), (488, 495, 494, 487), (495, 502, 501, 494), (502, 509, 508, 501), (509, 516, 515, 508), (516, 523, 522, 515), (523, 530, 529, 522), (530, 537, 536, 529), (537, 544, 543, 536), (544, 551, 550, 543), (551, 558, 557, 550), (558, 565, 564, 557), (565, 572, 571, 564), (572, 579, 578, 571), (579, 586, 585, 578), (586, 593, 592, 585), (593, 600, 599, 592), (153, 160, 159, 152), (160, 167, 166, 159), (167, 174, 173, 166), (174, 181, 180, 173), (181, 188, 187, 180), (188, 195, 194, 187), (195, 202, 201, 194), (202, 209, 208, 201), (209, 216, 215, 208), (216, 223, 222, 215), (223, 230, 229, 222), (230, 237, 236, 229), (237, 244, 243, 236), (244, 251, 250, 243), (251, 258, 257, 250), (258, 265, 264, 257), (265, 272, 271, 264), (272, 279, 278, 271), (279, 286, 285, 278), (286, 293, 292, 285), (293, 300, 299, 292), (300, 307, 306, 299), (307, 314, 313, 306), (314, 321, 320, 313), (321, 328, 327, 320), (328, 335, 334, 327), (335, 342, 341, 334), (342, 349, 348, 341), (349, 356, 355, 348), (356, 363, 362, 355), (363, 370, 369, 362), (370, 377, 376, 369), (377, 384, 383, 376), (384, 391, 390, 383), (391, 398, 397, 390), (398, 405, 404, 397), (405, 412, 411, 404), (412, 419, 418, 411), (419, 426, 425, 418), (426, 433, 432, 425), (433, 440, 439, 432), (440, 447, 446, 439), (447, 454, 453, 446), (454, 461, 460, 453), (461, 468, 467, 460), (468, 475, 474, 467), (475, 482, 481, 474), (482, 489, 488, 481), (489, 496, 495, 488), (496, 503, 502, 495), (503, 510, 509, 502), (510, 517, 516, 509), (517, 524, 523, 516), (524, 531, 530, 523), (531, 538, 537, 530), (538, 545, 544, 537), (545, 552, 551, 544), (552, 559, 558, 551), (559, 566, 565, 558), (566, 573, 572, 565), (573, 580, 579, 572), (580, 587, 586, 579), (587, 594, 593, 586), (594, 601, 600, 593), (154, 161, 160, 153), (161, 168, 167, 160), (168, 175, 174, 167), (175, 182, 181, 174), (182, 189, 188, 181), (189, 196, 195, 188), (196, 203, 202, 195), (203, 210, 209, 202), (210, 217, 216, 209), (217, 224, 223, 216), (224, 231, 230, 223), (231, 238, 237, 230), (238, 245, 244, 237), (245, 252, 251, 244), (252, 259, 258, 251), (259, 266, 265, 258), (266, 273, 272, 265), (273, 280, 279, 272), (280, 287, 286, 279), (287, 294, 293, 286), (294, 301, 300, 293), (301, 308, 307, 300), (308, 315, 314, 307), (315, 322, 321, 314), (322, 329, 328, 321), (329, 336, 335, 328), (336, 343, 342, 335), (343, 350, 349, 342), (350, 357, 356, 349), (357, 364, 363, 356), (364, 371, 370, 363), (371, 378, 377, 370), (378, 385, 384, 377), (385, 392, 391, 384), (392, 399, 398, 391), (399, 406, 405, 398), (406, 413, 412, 405), (413, 420, 419, 412), (420, 427, 426, 419), (427, 434, 433, 426), (434, 441, 440, 433), (441, 448, 447, 440), (448, 455, 454, 447), (455, 462, 461, 454), (462, 469, 468, 461), (469, 476, 475, 468), (476, 483, 482, 475), (483, 490, 489, 482), (490, 497, 496, 489), (497, 504, 503, 496), (504, 511, 510, 503), (511, 518, 517, 510), (518, 525, 524, 517), (525, 532, 531, 524), (532, 539, 538, 531), (539, 546, 545, 538), (546, 553, 552, 545), (553, 560, 559, 552), (560, 567, 566, 559), (567, 574, 573, 566), (574, 581, 580, 573), (581, 588, 587, 580), (588, 595, 594, 587), (595, 602, 601, 594), (148, 155, 161, 154), (155, 162, 168, 161), (162, 169, 175, 168), (169, 176, 182, 175), (176, 183, 189, 182), (183, 190, 196, 189), (190, 197, 203, 196), (197, 204, 210, 203), (204, 211, 217, 210), (211, 218, 224, 217), (218, 225, 231, 224), (225, 232, 238, 231), (232, 239, 245, 238), (239, 246, 252, 245), (246, 253, 259, 252), (253, 260, 266, 259), (260, 267, 273, 266), (267, 274, 280, 273), (274, 281, 287, 280), (281, 288, 294, 287), (288, 295, 301, 294), (295, 302, 308, 301), (302, 309, 315, 308), (309, 316, 322, 315), (316, 323, 329, 322), (323, 330, 336, 329), (330, 337, 343, 336), (337, 344, 350, 343), (344, 351, 357, 350), (351, 358, 364, 357), (358, 365, 371, 364), (365, 372, 378, 371), (372, 379, 385, 378), (379, 386, 392, 385), (386, 393, 399, 392), (393, 400, 406, 399), (400, 407, 413, 406), (407, 414, 420, 413), (414, 421, 427, 420), (421, 428, 434, 427), (428, 435, 441, 434), (435, 442, 448, 441), (442, 449, 455, 448), (449, 456, 462, 455), (456, 463, 469, 462), (463, 470, 476, 469), (470, 477, 483, 476), (477, 484, 490, 483), (484, 491, 497, 490), (491, 498, 504, 497), (498, 505, 511, 504), (505, 512, 518, 511), (512, 519, 525, 518), (519, 526, 532, 525), (526, 533, 539, 532), (533, 540, 546, 539), (540, 547, 553, 546), (547, 554, 560, 553), (554, 561, 567, 560), (561, 568, 574, 567), (568, 575, 581, 574), (575, 582, 588, 581), (582, 589, 595, 588), (589, 596, 602, 595)])
me_cylinder.polygons.foreach_set('use_smooth', [True] * 596)
me_cylinder.polygons.foreach_set('material_index', [1, 1, 1, 1, 1, 1, 1, 1, 1, 1, 0, 0, 0, 0, 0, 0, 0, 0, 0, 0, 0, 0, 0, 0, 0, 0, 0, 0, 0, 0, 0, 0, 0, 0, 0, 0, 0, 0, 0, 0, 0, 0, 0, 0, 0, 0, 0, 0, 0, 0, 0, 0, 0, 0, 0, 0, 0, 0, 0, 0, 0, 0, 0, 0, 0, 0, 0, 0, 0, 0, 0, 0, 0, 0, 0, 0, 0, 0, 0, 0, 0, 0, 0, 0, 0, 0, 0, 0, 0, 0, 0, 0, 0, 0, 0, 0, 0, 0, 0, 0, 0, 0, 1, 1, 1, 1, 1, 1, 1, 1, 1, 1, 1, 1, 1, 1, 1, 1, 1, 1, 1, 1, 1, 1, 1, 1, 1, 1, 1, 2, 1, 1, 1, 1, 1, 1, 1, 1, 2, 2, 2, 2, 2, 2, 2, 1, 1, 1, 1, 1, 1, 1, 1, 1, 1, 1, 1, 1, 1, 1, 1, 1, 1, 1, 1, 1, 1, 1, 1, 1, 1, 1, 1, 1, 1, 1, 1, 1, 1, 1, 1, 1, 1, 1, 1, 1, 1, 1, 1, 1, 1, 1, 1, 1, 1, 1, 1, 1, 1, 1, 1, 1, 1, 1, 1, 1, 1, 1, 1, 1, 1, 1, 1, 1, 1, 1, 1, 1, 1, 1, 1, 1, 1, 1, 1, 1, 1, 1, 1, 1, 1, 1, 1, 1, 1, 1, 1, 1, 1, 1, 1, 1, 1, 1, 1, 1, 1, 1, 1, 1, 1, 1, 1, 1, 1, 1, 1, 1, 1, 1, 1, 1, 1, 1, 1, 1, 1, 1, 1, 1, 1, 1, 1, 1, 1, 1, 1, 1, 1, 1, 1, 1, 1, 1, 1, 1, 1, 1, 1, 1, 1, 1, 1, 1, 1, 1, 1, 1, 1, 1, 1, 1, 1, 1, 1, 1, 1, 1, 1, 1, 1, 1, 1, 1, 1, 1, 1, 1, 1, 1, 1, 1, 1, 1, 1, 1, 1, 1, 1, 1, 1, 1, 1, 1, 1, 1, 1, 1, 1, 1, 1, 1, 1, 1, 1, 1, 1, 1, 1, 1, 1, 1, 1, 1, 1, 1, 1, 1, 1, 1, 1, 1, 1, 1, 1, 1, 1, 1, 1, 1, 1, 1, 1, 1, 1, 1, 1, 1, 1, 1, 1, 1, 1, 1, 1, 1, 1, 1, 1, 1, 1, 1, 1, 1, 1, 1, 1, 1, 1, 1, 1, 1, 1, 1, 1, 1, 1, 1, 1, 1, 1, 1, 1, 1, 1, 1, 1, 1, 1, 1, 1, 1, 1, 1, 1, 1, 1, 1, 1, 1, 1, 1, 1, 1, 1, 1, 1, 1, 1, 1, 1, 1, 1, 1, 1, 1, 1, 1, 1, 1, 1, 1, 1, 1, 1, 1, 1, 1, 1, 1, 1, 1, 1, 1, 1, 1, 1, 1, 1, 1, 1, 1, 1, 1, 1, 1, 1, 1, 1, 1, 1, 1, 1, 1, 1, 1, 1, 1, 1, 1, 1, 1, 1, 1, 1, 1, 1, 1, 1, 1, 1, 1, 1, 1, 1, 1, 1, 1, 1, 1, 1, 1, 1, 1, 1, 1, 1, 1, 1, 1, 1, 1, 1, 1, 1, 1, 1, 1, 1, 1, 1, 1, 1, 1, 1, 1, 1, 1, 1, 1, 1, 1, 1, 1, 1, 1, 1, 1, 1, 1, 1, 1, 1, 1, 1, 1, 1, 1, 1, 1, 1, 1, 1, 1, 1, 1, 1, 1, 1, 1, 1, 1, 1, 1, 1, 1, 1, 1, 1, 1, 1, 1, 1, 1, 1, 1, 1, 1, 1, 1, 1, 1, 1, 1, 1, 1])
_uv = me_cylinder.uv_layers.new(name='UVMap')
_uv.uv.foreach_set('vector', [1.0, 0.5, 1.0, 1.0, 0.875, 1.0, 0.875, 0.5, 0.875, 0.5, 0.875, 1.0, 0.75, 1.0, 0.75, 0.5, 0.75, 0.5, 0.75, 1.0, 0.625, 1.0, 0.625, 0.5, 0.625, 0.5, 0.625, 1.0, 0.5, 1.0, 0.5, 0.5, 0.5, 0.5, 0.5, 1.0, 0.375, 1.0, 0.375, 0.5, 0.375, 0.5, 0.375, 1.0, 0.25, 1.0, 0.25, 0.5, 0.5, 1.0, 0.625, 1.0, 0.625, 1.0, 0.5, 1.0, 0.25, 0.5, 0.25, 1.0, 0.125, 1.0, 0.125, 0.5, 0.125, 0.5, 0.125, 1.0, 0.0, 1.0, 0.0, 0.5, 0.75, 0.25, 0.99, 0.25, 0.9197, 0.08029, 0.75, 0.01, 0.625, 0.6667, 0.625, 0.75, 0.5, 0.75, 0.5, 0.6667, 0.6875, 0.0, 0.75, 0.1667, 0.625, 0.1667, 0.75, 0.4167, 0.75, 0.5, 0.625, 0.5, 0.625, 0.4167, 0.75, 0.75, 0.75, 0.8333, 0.625, 0.8333, 0.625, 0.75, 0.75, 0.25, 0.75, 0.3333, 0.625, 0.3333, 0.625, 0.25, 0.75, 0.5833, 0.75, 0.6667, 0.625, 0.6667, 0.625, 0.5833, 0.5625, 0.0, 0.625, 0.1667, 0.5, 0.1667, 0.625, 0.4167, 0.625, 0.5, 0.5, 0.5, 0.5, 0.4167, 0.625, 0.75, 0.625, 0.8333, 0.5, 0.8333, 0.5, 0.75, 0.625, 0.25, 0.625, 0.3333, 0.5, 0.3333, 0.5, 0.25, 0.625, 0.5833, 0.625, 0.6667, 0.5, 0.6667, 0.5, 0.5833, 0.75, 0.6667, 0.75, 0.75, 0.625, 0.75, 0.625, 0.6667, 0.5, 0.4167, 0.5, 0.5, 0.375, 0.5, 0.375, 0.4167, 0.5, 0.75, 0.5, 0.8333, 0.375, 0.8333, 0.375, 0.75, 0.5, 0.25, 0.5, 0.3333, 0.375, 0.3333, 0.375, 0.25, 0.5, 0.5833, 0.5, 0.6667, 0.375, 0.6667, 0.375, 0.5833, 0.375, 0.6667, 0.375, 0.75, 0.25, 0.75, 0.25, 0.6667, 0.4375, 0.0, 0.5, 0.1667, 0.375, 0.1667, 0.375, 0.75, 0.375, 0.8333, 0.25, 0.8333, 0.25, 0.75, 0.375, 0.25, 0.375, 0.3333, 0.25, 0.3333, 0.25, 0.25, 0.375, 0.5833, 0.375, 0.6667, 0.25, 0.6667, 0.25, 0.5833, 0.25, 0.6667, 0.25, 0.75, 0.125, 0.75, 0.125, 0.6667, 0.3125, 0.0, 0.375, 0.1667, 0.25, 0.1667, 0.375, 0.4167, 0.375, 0.5, 0.25, 0.5, 0.25, 0.4167, 0.25, 0.25, 0.25, 0.3333, 0.125, 0.3333, 0.125, 0.25, 0.25, 0.5833, 0.25, 0.6667, 0.125, 0.6667, 0.125, 0.5833, 0.125, 0.6667, 0.125, 0.75, 0.0, 0.75, 0.0, 0.6667, 0.1875, 0.0, 0.25, 0.1667, 0.125, 0.1667, 0.25, 0.4167, 0.25, 0.5, 0.125, 0.5, 0.125, 0.4167, 0.25, 0.75, 0.25, 0.8333, 0.125, 0.8333, 0.125, 0.75, 0.125, 0.25, 0.125, 0.3333, 0.0, 0.3333, 0.0, 0.25, 0.125, 0.5833, 0.125, 0.6667, 0.0, 0.6667, 0.0, 0.5833, 1.0, 0.6667, 1.0, 0.75, 0.875, 0.75, 0.875, 0.6667, 0.0625, 0.0, 0.125, 0.1667, 0.0, 0.1667, 0.125, 0.4167, 0.125, 0.5, 0.0, 0.5, 0.0, 0.4167, 0.125, 0.75, 0.125, 0.8333, 0.0, 0.8333, 0.0, 0.75, 1.0, 0.25, 1.0, 0.3333, 0.875, 0.3333, 0.875, 0.25, 1.0, 0.5833, 1.0, 0.6667, 0.875, 0.6667, 0.875, 0.5833, 0.875, 0.6667, 0.875, 0.75, 0.75, 0.75, 0.75, 0.6667, 0.9375, 0.0, 1.0, 0.1667, 0.875, 0.1667, 1.0, 0.4167, 1.0, 0.5, 0.875, 0.5, 0.875, 0.4167, 1.0, 0.75, 1.0, 0.8333, 0.875, 0.8333, 0.875, 0.75, 0.875, 0.25, 0.875, 0.3333, 0.75, 0.3333, 0.75, 0.25, 0.875, 0.5833, 0.875, 0.6667, 0.75, 0.6667, 0.75, 0.5833, 0.5, 0.6667, 0.5, 0.75, 0.375, 0.75, 0.375, 0.6667, 0.8125, 0.0, 0.875, 0.1667, 0.75, 0.1667, 0.875, 0.4167, 0.875, 0.5, 0.75, 0.5, 0.75, 0.4167, 0.875, 0.75, 0.875, 0.8333, 0.75, 0.8333, 0.75, 0.75, 0.875, 0.5, 0.875, 0.5833, 0.75, 0.5833, 0.75, 0.5, 1.0, 0.5, 1.0, 0.5833, 0.875, 0.5833, 0.875, 0.5, 0.125, 0.5, 0.125, 0.5833, 0.0, 0.5833, 0.0, 0.5, 0.25, 0.5, 0.25, 0.5833, 0.125, 0.5833, 0.125, 0.5, 0.375, 0.5, 0.375, 0.5833, 0.25, 0.5833, 0.25, 0.5, 0.5, 0.5, 0.5, 0.5833, 0.375, 0.5833, 0.375, 0.5, 0.625, 0.5, 0.625, 0.5833, 0.5, 0.5833, 0.5, 0.5, 0.75, 0.5, 0.75, 0.5833, 0.625, 0.5833, 0.625, 0.5, 0.875, 0.3333, 0.875, 0.4167, 0.75, 0.4167, 0.75, 0.3333, 1.0, 0.3333, 1.0, 0.4167, 0.875, 0.4167, 0.875, 0.3333, 0.125, 0.3333, 0.125, 0.4167, 0.0, 0.4167, 0.0, 0.3333, 0.25, 0.3333, 0.25, 0.4167, 0.125, 0.4167, 0.125, 0.3333, 0.375, 0.3333, 0.375, 0.4167, 0.25, 0.4167, 0.25, 0.3333, 0.5, 0.3333, 0.5, 0.4167, 0.375, 0.4167, 0.375, 0.3333, 0.625, 0.3333, 0.625, 0.4167, 0.5, 0.4167, 0.5, 0.3333, 0.75, 0.3333, 0.75, 0.4167, 0.625, 0.4167, 0.625, 0.3333, 0.875, 0.1985, 0.875, 0.25, 0.75, 0.25, 0.75, 0.1985, 0.9956, 0.1985, 1.0, 0.25, 0.875, 0.25, 0.875, 0.1985, 0.125, 0.1985, 0.125, 0.25, 0.0, 0.25, 0.004399, 0.1985, 0.25, 0.1985, 0.25, 0.25, 0.125, 0.25, 0.125, 0.1985, 0.375, 0.1985, 0.375, 0.25, 0.25, 0.25, 0.25, 0.1985, 0.5, 0.1985, 0.5, 0.25, 0.375, 0.25, 0.375, 0.1985, 0.625, 0.1985, 0.625, 0.25, 0.5, 0.25, 0.5, 0.1985, 0.75, 0.1985, 0.75, 0.25, 0.625, 0.25, 0.625, 0.1985, 0.75, 0.1667, 0.75, 0.1707, 0.625, 0.1707, 0.625, 0.1667, 0.75, 0.1707, 0.75, 0.1985, 0.625, 0.1985, 0.625, 0.1707, 0.625, 0.1667, 0.625, 0.1707, 0.5, 0.1707, 0.5, 0.1667, 0.625, 0.1707, 0.625, 0.1985, 0.5, 0.1985, 0.5, 0.1707, 0.5, 0.1667, 0.5, 0.1707, 0.375, 0.1707, 0.375, 0.1667, 0.5, 0.1707, 0.5, 0.1985, 0.375, 0.1985, 0.375, 0.1707, 0.375, 0.1667, 0.375, 0.1707, 0.25, 0.1707, 0.25, 0.1667, 0.375, 0.1707, 0.375, 0.1985, 0.25, 0.1985, 0.25, 0.1707, 0.25, 0.1667, 0.25, 0.1707, 0.125, 0.1707, 0.125, 0.1667, 0.25, 0.1707, 0.25, 0.1985, 0.125, 0.1985, 0.125, 0.1707, 0.125, 0.1667, 0.125, 0.1707, 0.005521, 0.1707, 0.0, 0.1667, 0.125, 0.1707, 0.125, 0.1985, 0.004399, 0.1985, 0.005521, 0.1707, 1.0, 0.1667, 0.9945, 0.1707, 0.875, 0.1707, 0.875, 0.1667, 0.9945, 0.1707, 0.9956, 0.1985, 0.875, 0.1985, 0.875, 0.1707, 0.875, 0.1667, 0.875, 0.1707, 0.75, 0.1707, 0.75, 0.1667, 0.875, 0.1707, 0.875, 0.1985, 0.75, 0.1985, 0.75, 0.1707, 0.5, 0.8333, 0.0, 0.8333, 0.125, 0.8333, 0.25, 0.8333, 0.5, 0.8333, 0.5, 0.8333, 0.25, 0.8333, 0.375, 0.8333, 0.75, 0.8333, 0.875, 0.8333, 0.0, 0.8333, 0.5, 0.8333, 0.625, 0.8333, 0.75, 0.8333, 0.5, 0.8333, 0.5, 0.8333, 0.51, 0.25, 0.75, 0.25, 0.75, 0.01, 0.5803, 0.08029, 0.5803, 0.4197, 0.75, 0.49, 0.75, 0.25, 0.51, 0.25, 0.75, 0.49, 0.9197, 0.4197, 0.99, 0.25, 0.75, 0.25, 0.75, 1.0, 0.875, 1.0, 0.875, 1.0, 0.75, 1.0, 0.125, 1.0, 0.25, 1.0, 0.25, 1.0, 0.125, 1.0, 0.75, 1.0, 0.875, 1.0, 0.875, 1.0, 0.75, 1.0, 0.375, 1.0, 0.5, 1.0, 0.5, 1.0, 0.375, 1.0, 0.0, 1.0, 0.125, 1.0, 0.125, 1.0, 0.0, 1.0, 0.875, 1.0, 1.0, 1.0, 1.0, 1.0, 0.875, 1.0, 0.625, 1.0, 0.75, 1.0, 0.75, 1.0, 0.625, 1.0, 0.25, 1.0, 0.375, 1.0, 0.375, 1.0, 0.25, 1.0, 0.0, 1.0, 0.125, 1.0, 0.125, 1.0, 0.0, 1.0, 0.125, 1.0, 0.25, 1.0, 0.25, 1.0, 0.125, 1.0, 0.375, 1.0, 0.5, 1.0, 0.5, 1.0, 0.375, 1.0, 0.625, 1.0, 0.75, 1.0, 0.75, 1.0, 0.625, 1.0, 0.875, 1.0, 1.0, 1.0, 1.0, 1.0, 0.875, 1.0, 0.0, 1.0, 0.125, 1.0, 0.125, 1.0, 0.0, 1.0, 0.25, 1.0, 0.375, 1.0, 0.375, 1.0, 0.25, 1.0, 0.5, 1.0, 0.625, 1.0, 0.625, 1.0, 0.5, 1.0, 0.625, 1.0, 0.75, 1.0, 0.75, 1.0, 0.625, 1.0, 0.25, 1.0, 0.375, 1.0, 0.375, 1.0, 0.25, 1.0, 0.5, 1.0, 0.625, 1.0, 0.625, 1.0, 0.5, 1.0, 0.75, 1.0, 0.875, 1.0, 0.875, 1.0, 0.75, 1.0, 0.125, 1.0, 0.25, 1.0, 0.25, 1.0, 0.125, 1.0, 0.375, 1.0, 0.5, 1.0, 0.5, 1.0, 0.375, 1.0, 0.625, 1.0, 0.75, 1.0, 0.75, 1.0, 0.625, 1.0, 0.875, 1.0, 1.0, 1.0, 1.0, 1.0, 0.875, 1.0, 0.125, 1.0, 0.25, 1.0, 0.25, 1.0, 0.125, 1.0, 0.875, 1.0, 1.0, 1.0, 1.0, 1.0, 0.875, 1.0, 0.0, 1.0, 0.125, 1.0, 0.125, 1.0, 0.0, 1.0, 0.25, 1.0, 0.375, 1.0, 0.375, 1.0, 0.25, 1.0, 0.5, 1.0, 0.625, 1.0, 0.625, 1.0, 0.5, 1.0, 0.75, 1.0, 0.875, 1.0, 0.875, 1.0, 0.75, 1.0, 0.125, 1.0, 0.25, 1.0, 0.25, 1.0, 0.125, 1.0, 0.375, 1.0, 0.5, 1.0, 0.5, 1.0, 0.375, 1.0, 0.25, 0.25, 0.01, 0.25, 0.08029, 0.08029, 0.25, 0.01, 0.375, 1.0, 0.5, 1.0, 0.5, 1.0, 0.375, 1.0, 0.625, 1.0, 0.75, 1.0, 0.75, 1.0, 0.625, 1.0, 0.875, 1.0, 1.0, 1.0, 1.0, 1.0, 0.875, 1.0, 0.0, 1.0, 0.125, 1.0, 0.125, 1.0, 0.0, 1.0, 0.25, 1.0, 0.375, 1.0, 0.375, 1.0, 0.25, 1.0, 0.5, 1.0, 0.625, 1.0, 0.625, 1.0, 0.5, 1.0, 0.75, 1.0, 0.875, 1.0, 0.875, 1.0, 0.75, 1.0, 0.49, 0.25, 0.25, 0.25, 0.25, 0.01, 0.4197, 0.08029, 0.25, 0.49, 0.08029, 0.4197, 0.01, 0.25, 0.25, 0.25, 0.4197, 0.4197, 0.25, 0.49, 0.25, 0.25, 0.49, 0.25, 0.0, -0.002203, 0.0625, -0.002203, 0.0625, -0.002, 0.0, -0.002, 0.0625, -0.002203, 0.125, -0.002203, 0.125, -0.002, 0.0625, -0.002, 0.125, -0.002203, 0.1875, -0.002203, 0.1875, -0.002, 0.125, -0.002, 0.1875, -0.002203, 0.25, -0.002203, 0.25, -0.002, 0.1875, -0.002, 0.25, -0.002203, 0.3125, -0.002203, 0.3125, -0.002, 0.25, -0.002, 0.3125, -0.002203, 0.375, -0.002203, 0.375, -0.002, 0.3125, -0.002, 0.375, -0.002203, 0.4375, -0.002203, 0.4375, -0.002, 0.375, -0.002, 0.4375, -0.002203, 0.5, -0.002203, 0.5, -0.002, 0.4375, -0.002, 0.5, -0.002203, 0.5625, -0.002203, 0.5625, -0.002, 0.5, -0.002, 0.5625, -0.002203, 0.625, -0.002203, 0.625, -0.002, 0.5625, -0.002, 0.625, -0.002203, 0.6875, -0.002203, 0.6875, -0.002, 0.625, -0.002, 0.6875, -0.002203, 0.75, -0.002203, 0.75, -0.002, 0.6875, -0.002, 0.75, -0.002203, 0.8125, -0.002203, 0.8125, -0.002, 0.75, -0.002, 0.8125, -0.002203, 0.875, -0.002203, 0.875, -0.002, 0.8125, -0.002, 0.875, -0.002203, 0.9375, -0.002203, 0.9375, -0.002, 0.875, -0.002, 0.9375, -0.002203, 1.0, -0.002203, 1.0, -0.002, 0.9375, -0.002, 1.0, -0.002203, 1.062, -0.002203, 1.062, -0.002, 1.0, -0.002, 1.062, -0.002203, 1.125, -0.002203, 1.125, -0.002, 1.062, -0.002, 1.125, -0.002203, 1.188, -0.002203, 1.188, -0.002, 1.125, -0.002, 1.188, -0.002203, 1.25, -0.002203, 1.25, -0.002, 1.188, -0.002, 1.25, -0.002203, 1.312, -0.002203, 1.312, -0.002, 1.25, -0.002, 1.312, -0.002203, 1.375, -0.002203, 1.375, -0.002, 1.312, -0.002, 1.375, -0.002203, 1.438, -0.002203, 1.438, -0.002, 1.375, -0.002, 1.438, -0.002203, 1.5, -0.002203, 1.5, -0.002, 1.438, -0.002, 1.5, -0.002203, 1.562, -0.002203, 1.562, -0.002, 1.5, -0.002, 1.562, -0.002203, 1.625, -0.002203, 1.625, -0.002, 1.562, -0.002, 1.625, -0.002203, 1.688, -0.002203, 1.688, -0.002, 1.625, -0.002, 1.688, -0.002203, 1.75, -0.002203, 1.75, -0.002, 1.688, -0.002, 1.75, -0.002203, 1.812, -0.002203, 1.812, -0.002, 1.75, -0.002, 1.812, -0.002203, 1.875, -0.002203, 1.875, -0.002, 1.812, -0.002, 1.875, -0.002203, 1.938, -0.002203, 1.938, -0.002, 1.875, -0.002, 1.938, -0.002203, 2.0, -0.002203, 2.0, -0.002, 1.938, -0.002, 2.0, -0.002203, 2.062, -0.002203, 2.062, -0.002, 2.0, -0.002, 2.062, -0.002203, 2.125, -0.002203, 2.125, -0.002, 2.062, -0.002, 2.125, -0.002203, 2.188, -0.002203, 2.188, -0.002, 2.125, -0.002, 2.188, -0.002203, 2.25, -0.002203, 2.25, -0.002, 2.188, -0.002, 2.25, -0.002203, 2.312, -0.002203, 2.312, -0.002, 2.25, -0.002, 2.312, -0.002203, 2.375, -0.002203, 2.375, -0.002, 2.312, -0.002, 2.375, -0.002203, 2.438, -0.002203, 2.438, -0.002, 2.375, -0.002, 2.438, -0.002203, 2.5, -0.002203, 2.5, -0.002, 2.438, -0.002, 2.5, -0.002203, 2.562, -0.002203, 2.562, -0.002, 2.5, -0.002, 2.562, -0.002203, 2.625, -0.002203, 2.625, -0.002, 2.562, -0.002, 2.625, -0.002203, 2.688, -0.002203, 2.688, -0.002, 2.625, -0.002, 2.688, -0.002203, 2.75, -0.002203, 2.75, -0.002, 2.688, -0.002, 2.75, -0.002203, 2.812, -0.002203, 2.812, -0.002, 2.75, -0.002, 2.812, -0.002203, 2.875, -0.002203, 2.875, -0.002, 2.812, -0.002, 2.875, -0.002203, 2.938, -0.002203, 2.938, -0.002, 2.875, -0.002, 2.938, -0.002203, 3.0, -0.002203, 3.0, -0.002, 2.938, -0.002, 3.0, -0.002203, 3.062, -0.002203, 3.062, -0.002, 3.0, -0.002, 3.062, -0.002203, 3.125, -0.002203, 3.125, -0.002, 3.062, -0.002, 3.125, -0.002203, 3.188, -0.002203, 3.188, -0.002, 3.125, -0.002, 3.188, -0.002203, 3.25, -0.002203, 3.25, -0.002, 3.188, -0.002, 3.25, -0.002203, 3.312, -0.002203, 3.312, -0.002, 3.25, -0.002, 3.312, -0.002203, 3.375, -0.002203, 3.375, -0.002, 3.312, -0.002, 3.375, -0.002203, 3.438, -0.002203, 3.438, -0.002, 3.375, -0.002, 3.438, -0.002203, 3.5, -0.002203, 3.5, -0.002, 3.438, -0.002, 3.5, -0.002203, 3.562, -0.002203, 3.562, -0.002, 3.5, -0.002, 3.562, -0.002203, 3.625, -0.002203, 3.625, -0.002, 3.562, -0.002, 3.625, -0.002203, 3.688, -0.002203, 3.688, -0.002, 3.625, -0.002, 3.688, -0.002203, 3.75, -0.002203, 3.75, -0.002, 3.688, -0.002, 3.75, -0.002203, 3.812, -0.002203, 3.812, -0.002, 3.75, -0.002, 3.812, -0.002203, 3.875, -0.002203, 3.875, -0.002, 3.812, -0.002, 3.875, -0.002203, 3.938, -0.002203, 3.938, -0.002, 3.875, -0.002, 3.938, -0.002203, 4.0, -0.002203, 4.0, -0.002, 3.938, -0.002, 0.0, 0.002203, 0.0625, 0.002203, 0.0625, -0.002203, 0.0, -0.002203, 0.0625, 0.002203, 0.125, 0.002203, 0.125, -0.002203, 0.0625, -0.002203, 0.125, 0.002203, 0.1875, 0.002203, 0.1875, -0.002203, 0.125, -0.002203, 0.1875, 0.002203, 0.25, 0.002203, 0.25, -0.002203, 0.1875, -0.002203, 0.25, 0.002203, 0.3125, 0.002203, 0.3125, -0.002203, 0.25, -0.002203, 0.3125, 0.002203, 0.375, 0.002203, 0.375, -0.002203, 0.3125, -0.002203, 0.375, 0.002203, 0.4375, 0.002203, 0.4375, -0.002203, 0.375, -0.002203, 0.4375, 0.002203, 0.5, 0.002203, 0.5, -0.002203, 0.4375, -0.002203, 0.5, 0.002203, 0.5625, 0.002203, 0.5625, -0.002203, 0.5, -0.002203, 0.5625, 0.002203, 0.625, 0.002203, 0.625, -0.002203, 0.5625, -0.002203, 0.625, 0.002203, 0.6875, 0.002203, 0.6875, -0.002203, 0.625, -0.002203, 0.6875, 0.002203, 0.75, 0.002203, 0.75, -0.002203, 0.6875, -0.002203, 0.75, 0.002203, 0.8125, 0.002203, 0.8125, -0.002203, 0.75, -0.002203, 0.8125, 0.002203, 0.875, 0.002203, 0.875, -0.002203, 0.8125, -0.002203, 0.875, 0.002203, 0.9375, 0.002203, 0.9375, -0.002203, 0.875, -0.002203, 0.9375, 0.002203, 1.0, 0.002203, 1.0, -0.002203, 0.9375, -0.002203, 1.0, 0.002203, 1.062, 0.002203, 1.062, -0.002203, 1.0, -0.002203, 1.062, 0.002203, 1.125, 0.002203, 1.125, -0.002203, 1.062, -0.002203, 1.125, 0.002203, 1.188, 0.002203, 1.188, -0.002203, 1.125, -0.002203, 1.188, 0.002203, 1.25, 0.002203, 1.25, -0.002203, 1.188, -0.002203, 1.25, 0.002203, 1.312, 0.002203, 1.312, -0.002203, 1.25, -0.002203, 1.312, 0.002203, 1.375, 0.002203, 1.375, -0.002203, 1.312, -0.002203, 1.375, 0.002203, 1.438, 0.002203, 1.438, -0.002203, 1.375, -0.002203, 1.438, 0.002203, 1.5, 0.002203, 1.5, -0.002203, 1.438, -0.002203, 1.5, 0.002203, 1.562, 0.002203, 1.562, -0.002203, 1.5, -0.002203, 1.562, 0.002203, 1.625, 0.002203, 1.625, -0.002203, 1.562, -0.002203, 1.625, 0.002203, 1.688, 0.002203, 1.688, -0.002203, 1.625, -0.002203, 1.688, 0.002203, 1.75, 0.002203, 1.75, -0.002203, 1.688, -0.002203, 1.75, 0.002203, 1.812, 0.002203, 1.812, -0.002203, 1.75, -0.002203, 1.812, 0.002203, 1.875, 0.002203, 1.875, -0.002203, 1.812, -0.002203, 1.875, 0.002203, 1.938, 0.002203, 1.938, -0.002203, 1.875, -0.002203, 1.938, 0.002203, 2.0, 0.002203, 2.0, -0.002203, 1.938, -0.002203, 2.0, 0.002203, 2.062, 0.002203, 2.062, -0.002203, 2.0, -0.002203, 2.062, 0.002203, 2.125, 0.002203, 2.125, -0.002203, 2.062, -0.002203, 2.125, 0.002203, 2.188, 0.002203, 2.188, -0.002203, 2.125, -0.002203, 2.188, 0.002203, 2.25, 0.002203, 2.25, -0.002203, 2.188, -0.002203, 2.25, 0.002203, 2.312, 0.002203, 2.312, -0.002203, 2.25, -0.002203, 2.312, 0.002203, 2.375, 0.002203, 2.375, -0.002203, 2.312, -0.002203, 2.375, 0.002203, 2.438, 0.002203, 2.438, -0.002203, 2.375, -0.002203, 2.438, 0.002203, 2.5, 0.002203, 2.5, -0.002203, 2.438, -0.002203, 2.5, 0.002203, 2.562, 0.002203, 2.562, -0.002203, 2.5, -0.002203, 2.562, 0.002203, 2.625, 0.002203, 2.625, -0.002203, 2.562, -0.002203, 2.625, 0.002203, 2.688, 0.002203, 2.688, -0.002203, 2.625, -0.002203, 2.688, 0.002203, 2.75, 0.002203, 2.75, -0.002203, 2.688, -0.002203, 2.75, 0.002203, 2.812, 0.002203, 2.812, -0.002203, 2.75, -0.002203, 2.812, 0.002203, 2.875, 0.002203, 2.875, -0.002203, 2.812, -0.002203, 2.875, 0.002203, 2.938, 0.002203, 2.938, -0.002203, 2.875, -0.002203, 2.938, 0.002203, 3.0, 0.002203, 3.0, -0.002203, 2.938, -0.002203, 3.0, 0.002203, 3.062, 0.002203, 3.062, -0.002203, 3.0, -0.002203, 3.062, 0.002203, 3.125, 0.002203, 3.125, -0.002203, 3.062, -0.002203, 3.125, 0.002203, 3.188, 0.002203, 3.188, -0.002203, 3.125, -0.002203, 3.188, 0.002203, 3.25, 0.002203, 3.25, -0.002203, 3.188, -0.002203, 3.25, 0.002203, 3.312, 0.002203, 3.312, -0.002203, 3.25, -0.002203, 3.312, 0.002203, 3.375, 0.002203, 3.375, -0.002203, 3.312, -0.002203, 3.375, 0.002203, 3.438, 0.002203, 3.438, -0.002203, 3.375, -0.002203, 3.438, 0.002203, 3.5, 0.002203, 3.5, -0.002203, 3.438, -0.002203, 3.5, 0.002203, 3.562, 0.002203, 3.562, -0.002203, 3.5, -0.002203, 3.562, 0.002203, 3.625, 0.002203, 3.625, -0.002203, 3.562, -0.002203, 3.625, 0.002203, 3.688, 0.002203, 3.688, -0.002203, 3.625, -0.002203, 3.688, 0.002203, 3.75, 0.002203, 3.75, -0.002203, 3.688, -0.002203, 3.75, 0.002203, 3.812, 0.002203, 3.812, -0.002203, 3.75, -0.002203, 3.812, 0.002203, 3.875, 0.002203, 3.875, -0.002203, 3.812, -0.002203, 3.875, 0.002203, 3.938, 0.002203, 3.938, -0.002203, 3.875, -0.002203, 3.938, 0.002203, 4.0, 0.002203, 4.0, -0.002203, 3.938, -0.002203, 0.0, 0.002, 0.0625, 0.002, 0.0625, 0.002203, 0.0, 0.002203, 0.0625, 0.002, 0.125, 0.002, 0.125, 0.002203, 0.0625, 0.002203, 0.125, 0.002, 0.1875, 0.002, 0.1875, 0.002203, 0.125, 0.002203, 0.1875, 0.002, 0.25, 0.002, 0.25, 0.002203, 0.1875, 0.002203, 0.25, 0.002, 0.3125, 0.002, 0.3125, 0.002203, 0.25, 0.002203, 0.3125, 0.002, 0.375, 0.002, 0.375, 0.002203, 0.3125, 0.002203, 0.375, 0.002, 0.4375, 0.002, 0.4375, 0.002203, 0.375, 0.002203, 0.4375, 0.002, 0.5, 0.002, 0.5, 0.002203, 0.4375, 0.002203, 0.5, 0.002, 0.5625, 0.002, 0.5625, 0.002203, 0.5, 0.002203, 0.5625, 0.002, 0.625, 0.002, 0.625, 0.002203, 0.5625, 0.002203, 0.625, 0.002, 0.6875, 0.002, 0.6875, 0.002203, 0.625, 0.002203, 0.6875, 0.002, 0.75, 0.002, 0.75, 0.002203, 0.6875, 0.002203, 0.75, 0.002, 0.8125, 0.002, 0.8125, 0.002203, 0.75, 0.002203, 0.8125, 0.002, 0.875, 0.002, 0.875, 0.002203, 0.8125, 0.002203, 0.875, 0.002, 0.9375, 0.002, 0.9375, 0.002203, 0.875, 0.002203, 0.9375, 0.002, 1.0, 0.002, 1.0, 0.002203, 0.9375, 0.002203, 1.0, 0.002, 1.062, 0.002, 1.062, 0.002203, 1.0, 0.002203, 1.062, 0.002, 1.125, 0.002, 1.125, 0.002203, 1.062, 0.002203, 1.125, 0.002, 1.188, 0.002, 1.188, 0.002203, 1.125, 0.002203, 1.188, 0.002, 1.25, 0.002, 1.25, 0.002203, 1.188, 0.002203, 1.25, 0.002, 1.312, 0.002, 1.312, 0.002203, 1.25, 0.002203, 1.312, 0.002, 1.375, 0.002, 1.375, 0.002203, 1.312, 0.002203, 1.375, 0.002, 1.438, 0.002, 1.438, 0.002203, 1.375, 0.002203, 1.438, 0.002, 1.5, 0.002, 1.5, 0.002203, 1.438, 0.002203, 1.5, 0.002, 1.562, 0.002, 1.562, 0.002203, 1.5, 0.002203, 1.562, 0.002, 1.625, 0.002, 1.625, 0.002203, 1.562, 0.002203, 1.625, 0.002, 1.688, 0.002, 1.688, 0.002203, 1.625, 0.002203, 1.688, 0.002, 1.75, 0.002, 1.75, 0.002203, 1.688, 0.002203, 1.75, 0.002, 1.812, 0.002, 1.812, 0.002203, 1.75, 0.002203, 1.812, 0.002, 1.875, 0.002, 1.875, 0.002203, 1.812, 0.002203, 1.875, 0.002, 1.938, 0.002, 1.938, 0.002203, 1.875, 0.002203, 1.938, 0.002, 2.0, 0.002, 2.0, 0.002203, 1.938, 0.002203, 2.0, 0.002, 2.062, 0.002, 2.062, 0.002203, 2.0, 0.002203, 2.062, 0.002, 2.125, 0.002, 2.125, 0.002203, 2.062, 0.002203, 2.125, 0.002, 2.188, 0.002, 2.188, 0.002203, 2.125, 0.002203, 2.188, 0.002, 2.25, 0.002, 2.25, 0.002203, 2.188, 0.002203, 2.25, 0.002, 2.312, 0.002, 2.312, 0.002203, 2.25, 0.002203, 2.312, 0.002, 2.375, 0.002, 2.375, 0.002203, 2.312, 0.002203, 2.375, 0.002, 2.438, 0.002, 2.438, 0.002203, 2.375, 0.002203, 2.438, 0.002, 2.5, 0.002, 2.5, 0.002203, 2.438, 0.002203, 2.5, 0.002, 2.562, 0.002, 2.562, 0.002203, 2.5, 0.002203, 2.562, 0.002, 2.625, 0.002, 2.625, 0.002203, 2.562, 0.002203, 2.625, 0.002, 2.688, 0.002, 2.688, 0.002203, 2.625, 0.002203, 2.688, 0.002, 2.75, 0.002, 2.75, 0.002203, 2.688, 0.002203, 2.75, 0.002, 2.812, 0.002, 2.812, 0.002203, 2.75, 0.002203, 2.812, 0.002, 2.875, 0.002, 2.875, 0.002203, 2.812, 0.002203, 2.875, 0.002, 2.938, 0.002, 2.938, 0.002203, 2.875, 0.002203, 2.938, 0.002, 3.0, 0.002, 3.0, 0.002203, 2.938, 0.002203, 3.0, 0.002, 3.062, 0.002, 3.062, 0.002203, 3.0, 0.002203, 3.062, 0.002, 3.125, 0.002, 3.125, 0.002203, 3.062, 0.002203, 3.125, 0.002, 3.188, 0.002, 3.188, 0.002203, 3.125, 0.002203, 3.188, 0.002, 3.25, 0.002, 3.25, 0.002203, 3.188, 0.002203, 3.25, 0.002, 3.312, 0.002, 3.312, 0.002203, 3.25, 0.002203, 3.312, 0.002, 3.375, 0.002, 3.375, 0.002203, 3.312, 0.002203, 3.375, 0.002, 3.438, 0.002, 3.438, 0.002203, 3.375, 0.002203, 3.438, 0.002, 3.5, 0.002, 3.5, 0.002203, 3.438, 0.002203, 3.5, 0.002, 3.562, 0.002, 3.562, 0.002203, 3.5, 0.002203, 3.562, 0.002, 3.625, 0.002, 3.625, 0.002203, 3.562, 0.002203, 3.625, 0.002, 3.688, 0.002, 3.688, 0.002203, 3.625, 0.002203, 3.688, 0.002, 3.75, 0.002, 3.75, 0.002203, 3.688, 0.002203, 3.75, 0.002, 3.812, 0.002, 3.812, 0.002203, 3.75, 0.002203, 3.812, 0.002, 3.875, 0.002, 3.875, 0.002203, 3.812, 0.002203, 3.875, 0.002, 3.938, 0.002, 3.938, 0.002203, 3.875, 0.002203, 3.938, 0.002, 4.0, 0.002, 4.0, 0.002203, 3.938, 0.002203, 0.0, 0.001414, 0.0625, 0.001414, 0.0625, 0.002, 0.0, 0.002, 0.0625, 0.001414, 0.125, 0.001414, 0.125, 0.002, 0.0625, 0.002, 0.125, 0.001414, 0.1875, 0.001414, 0.1875, 0.002, 0.125, 0.002, 0.1875, 0.001414, 0.25, 0.001414, 0.25, 0.002, 0.1875, 0.002, 0.25, 0.001414, 0.3125, 0.001414, 0.3125, 0.002, 0.25, 0.002, 0.3125, 0.001414, 0.375, 0.001414, 0.375, 0.002, 0.3125, 0.002, 0.375, 0.001414, 0.4375, 0.001414, 0.4375, 0.002, 0.375, 0.002, 0.4375, 0.001414, 0.5, 0.001414, 0.5, 0.002, 0.4375, 0.002, 0.5, 0.001414, 0.5625, 0.001414, 0.5625, 0.002, 0.5, 0.002, 0.5625, 0.001414, 0.625, 0.001414, 0.625, 0.002, 0.5625, 0.002, 0.625, 0.001414, 0.6875, 0.001414, 0.6875, 0.002, 0.625, 0.002, 0.6875, 0.001414, 0.75, 0.001414, 0.75, 0.002, 0.6875, 0.002, 0.75, 0.001414, 0.8125, 0.001414, 0.8125, 0.002, 0.75, 0.002, 0.8125, 0.001414, 0.875, 0.001414, 0.875, 0.002, 0.8125, 0.002, 0.875, 0.001414, 0.9375, 0.001414, 0.9375, 0.002, 0.875, 0.002, 0.9375, 0.001414, 1.0, 0.001414, 1.0, 0.002, 0.9375, 0.002, 1.0, 0.001414, 1.062, 0.001414, 1.062, 0.002, 1.0, 0.002, 1.062, 0.001414, 1.125, 0.001414, 1.125, 0.002, 1.062, 0.002, 1.125, 0.001414, 1.188, 0.001414, 1.188, 0.002, 1.125, 0.002, 1.188, 0.001414, 1.25, 0.001414, 1.25, 0.002, 1.188, 0.002, 1.25, 0.001414, 1.312, 0.001414, 1.312, 0.002, 1.25, 0.002, 1.312, 0.001414, 1.375, 0.001414, 1.375, 0.002, 1.312, 0.002, 1.375, 0.001414, 1.438, 0.001414, 1.438, 0.002, 1.375, 0.002, 1.438, 0.001414, 1.5, 0.001414, 1.5, 0.002, 1.438, 0.002, 1.5, 0.001414, 1.562, 0.001414, 1.562, 0.002, 1.5, 0.002, 1.562, 0.001414, 1.625, 0.001414, 1.625, 0.002, 1.562, 0.002, 1.625, 0.001414, 1.688, 0.001414, 1.688, 0.002, 1.625, 0.002, 1.688, 0.001414, 1.75, 0.001414, 1.75, 0.002, 1.688, 0.002, 1.75, 0.001414, 1.812, 0.001414, 1.812, 0.002, 1.75, 0.002, 1.812, 0.001414, 1.875, 0.001414, 1.875, 0.002, 1.812, 0.002, 1.875, 0.001414, 1.938, 0.001414, 1.938, 0.002, 1.875, 0.002, 1.938, 0.001414, 2.0, 0.001414, 2.0, 0.002, 1.938, 0.002, 2.0, 0.001414, 2.062, 0.001414, 2.062, 0.002, 2.0, 0.002, 2.062, 0.001414, 2.125, 0.001414, 2.125, 0.002, 2.062, 0.002, 2.125, 0.001414, 2.188, 0.001414, 2.188, 0.002, 2.125, 0.002, 2.188, 0.001414, 2.25, 0.001414, 2.25, 0.002, 2.188, 0.002, 2.25, 0.001414, 2.312, 0.001414, 2.312, 0.002, 2.25, 0.002, 2.312, 0.001414, 2.375, 0.001414, 2.375, 0.002, 2.312, 0.002, 2.375, 0.001414, 2.438, 0.001414, 2.438, 0.002, 2.375, 0.002, 2.438, 0.001414, 2.5, 0.001414, 2.5, 0.002, 2.438, 0.002, 2.5, 0.001414, 2.562, 0.001414, 2.562, 0.002, 2.5, 0.002, 2.562, 0.001414, 2.625, 0.001414, 2.625, 0.002, 2.562, 0.002, 2.625, 0.001414, 2.688, 0.001414, 2.688, 0.002, 2.625, 0.002, 2.688, 0.001414, 2.75, 0.001414, 2.75, 0.002, 2.688, 0.002, 2.75, 0.001414, 2.812, 0.001414, 2.812, 0.002, 2.75, 0.002, 2.812, 0.001414, 2.875, 0.001414, 2.875, 0.002, 2.812, 0.002, 2.875, 0.001414, 2.938, 0.001414, 2.938, 0.002, 2.875, 0.002, 2.938, 0.001414, 3.0, 0.001414, 3.0, 0.002, 2.938, 0.002, 3.0, 0.001414, 3.062, 0.001414, 3.062, 0.002, 3.0, 0.002, 3.062, 0.001414, 3.125, 0.001414, 3.125, 0.002, 3.062, 0.002, 3.125, 0.001414, 3.188, 0.001414, 3.188, 0.002, 3.125, 0.002, 3.188, 0.001414, 3.25, 0.001414, 3.25, 0.002, 3.188, 0.002, 3.25, 0.001414, 3.312, 0.001414, 3.312, 0.002, 3.25, 0.002, 3.312, 0.001414, 3.375, 0.001414, 3.375, 0.002, 3.312, 0.002, 3.375, 0.001414, 3.438, 0.001414, 3.438, 0.002, 3.375, 0.002, 3.438, 0.001414, 3.5, 0.001414, 3.5, 0.002, 3.438, 0.002, 3.5, 0.001414, 3.562, 0.001414, 3.562, 0.002, 3.5, 0.002, 3.562, 0.001414, 3.625, 0.001414, 3.625, 0.002, 3.562, 0.002, 3.625, 0.001414, 3.688, 0.001414, 3.688, 0.002, 3.625, 0.002, 3.688, 0.001414, 3.75, 0.001414, 3.75, 0.002, 3.688, 0.002, 3.75, 0.001414, 3.812, 0.001414, 3.812, 0.002, 3.75, 0.002, 3.812, 0.001414, 3.875, 0.001414, 3.875, 0.002, 3.812, 0.002, 3.875, 0.001414, 3.938, 0.001414, 3.938, 0.002, 3.875, 0.002, 3.938, 0.001414, 4.0, 0.001414, 4.0, 0.002, 3.938, 0.002, 0.0, -2.98e-08, 0.0625, -2.98e-08, 0.0625, 0.001414, 0.0, 0.001414, 0.0625, -2.98e-08, 0.125, -2.98e-08, 0.125, 0.001414, 0.0625, 0.001414, 0.125, -2.98e-08, 0.1875, -2.98e-08, 0.1875, 0.001414, 0.125, 0.001414, 0.1875, -2.98e-08, 0.25, -2.98e-08, 0.25, 0.001414, 0.1875, 0.001414, 0.25, -2.98e-08, 0.3125, -2.98e-08, 0.3125, 0.001414, 0.25, 0.001414, 0.3125, -2.98e-08, 0.375, -2.98e-08, 0.375, 0.001414, 0.3125, 0.001414, 0.375, -2.98e-08, 0.4375, -2.98e-08, 0.4375, 0.001414, 0.375, 0.001414, 0.4375, -2.98e-08, 0.5, -2.98e-08, 0.5, 0.001414, 0.4375, 0.001414, 0.5, -2.98e-08, 0.5625, -2.98e-08, 0.5625, 0.001414, 0.5, 0.001414, 0.5625, -2.98e-08, 0.625, -2.98e-08, 0.625, 0.001414, 0.5625, 0.001414, 0.625, -2.98e-08, 0.6875, -2.98e-08, 0.6875, 0.001414, 0.625, 0.001414, 0.6875, -2.98e-08, 0.75, -2.98e-08, 0.75, 0.001414, 0.6875, 0.001414, 0.75, -2.98e-08, 0.8125, -2.98e-08, 0.8125, 0.001414, 0.75, 0.001414, 0.8125, -2.98e-08, 0.875, -2.98e-08, 0.875, 0.001414, 0.8125, 0.001414, 0.875, -2.98e-08, 0.9375, -2.98e-08, 0.9375, 0.001414, 0.875, 0.001414, 0.9375, -2.98e-08, 1.0, -2.98e-08, 1.0, 0.001414, 0.9375, 0.001414, 1.0, -2.98e-08, 1.062, -2.98e-08, 1.062, 0.001414, 1.0, 0.001414, 1.062, -2.98e-08, 1.125, -2.98e-08, 1.125, 0.001414, 1.062, 0.001414, 1.125, -2.98e-08, 1.188, -2.98e-08, 1.188, 0.001414, 1.125, 0.001414, 1.188, -2.98e-08, 1.25, -2.98e-08, 1.25, 0.001414, 1.188, 0.001414, 1.25, -2.98e-08, 1.312, -2.98e-08, 1.312, 0.001414, 1.25, 0.001414, 1.312, -2.98e-08, 1.375, -2.98e-08, 1.375, 0.001414, 1.312, 0.001414, 1.375, -2.98e-08, 1.438, -2.98e-08, 1.438, 0.001414, 1.375, 0.001414, 1.438, -2.98e-08, 1.5, -2.98e-08, 1.5, 0.001414, 1.438, 0.001414, 1.5, -2.98e-08, 1.562, -2.98e-08, 1.562, 0.001414, 1.5, 0.001414, 1.562, -2.98e-08, 1.625, -2.98e-08, 1.625, 0.001414, 1.562, 0.001414, 1.625, -2.98e-08, 1.688, -2.98e-08, 1.688, 0.001414, 1.625, 0.001414, 1.688, -2.98e-08, 1.75, -2.98e-08, 1.75, 0.001414, 1.688, 0.001414, 1.75, -2.98e-08, 1.812, -2.98e-08, 1.812, 0.001414, 1.75, 0.001414, 1.812, -2.98e-08, 1.875, -2.98e-08, 1.875, 0.001414, 1.812, 0.001414, 1.875, -2.98e-08, 1.938, -2.98e-08, 1.938, 0.001414, 1.875, 0.001414, 1.938, -2.98e-08, 2.0, -2.98e-08, 2.0, 0.001414, 1.938, 0.001414, 2.0, -2.98e-08, 2.062, -2.98e-08, 2.062, 0.001414, 2.0, 0.001414, 2.062, -2.98e-08, 2.125, -2.98e-08, 2.125, 0.001414, 2.062, 0.001414, 2.125, -2.98e-08, 2.188, -2.98e-08, 2.188, 0.001414, 2.125, 0.001414, 2.188, -2.98e-08, 2.25, -2.98e-08, 2.25, 0.001414, 2.188, 0.001414, 2.25, -2.98e-08, 2.312, -2.98e-08, 2.312, 0.001414, 2.25, 0.001414, 2.312, -2.98e-08, 2.375, -2.98e-08, 2.375, 0.001414, 2.312, 0.001414, 2.375, -2.98e-08, 2.438, -2.98e-08, 2.438, 0.001414, 2.375, 0.001414, 2.438, -2.98e-08, 2.5, -2.98e-08, 2.5, 0.001414, 2.438, 0.001414, 2.5, -2.98e-08, 2.562, -2.98e-08, 2.562, 0.001414, 2.5, 0.001414, 2.562, -2.98e-08, 2.625, -2.98e-08, 2.625, 0.001414, 2.562, 0.001414, 2.625, -2.98e-08, 2.688, -2.98e-08, 2.688, 0.001414, 2.625, 0.001414, 2.688, -2.98e-08, 2.75, -2.98e-08, 2.75, 0.001414, 2.688, 0.001414, 2.75, -2.98e-08, 2.812, -2.98e-08, 2.812, 0.001414, 2.75, 0.001414, 2.812, -2.98e-08, 2.875, -2.98e-08, 2.875, 0.001414, 2.812, 0.001414, 2.875, -2.98e-08, 2.938, -2.98e-08, 2.938, 0.001414, 2.875, 0.001414, 2.938, -2.98e-08, 3.0, -2.98e-08, 3.0, 0.001414, 2.938, 0.001414, 3.0, -2.98e-08, 3.062, -2.98e-08, 3.062, 0.001414, 3.0, 0.001414, 3.062, -2.98e-08, 3.125, -2.98e-08, 3.125, 0.001414, 3.062, 0.001414, 3.125, -2.98e-08, 3.188, -2.98e-08, 3.188, 0.001414, 3.125, 0.001414, 3.188, -2.98e-08, 3.25, -2.98e-08, 3.25, 0.001414, 3.188, 0.001414, 3.25, -2.98e-08, 3.312, -2.98e-08, 3.312, 0.001414, 3.25, 0.001414, 3.312, -2.98e-08, 3.375, -2.98e-08, 3.375, 0.001414, 3.312, 0.001414, 3.375, -2.98e-08, 3.438, -2.98e-08, 3.438, 0.001414, 3.375, 0.001414, 3.438, -2.98e-08, 3.5, -2.98e-08, 3.5, 0.001414, 3.438, 0.001414, 3.5, -2.98e-08, 3.562, -2.98e-08, 3.562, 0.001414, 3.5, 0.001414, 3.562, -2.98e-08, 3.625, -2.98e-08, 3.625, 0.001414, 3.562, 0.001414, 3.625, -2.98e-08, 3.688, -2.98e-08, 3.688, 0.001414, 3.625, 0.001414, 3.688, -2.98e-08, 3.75, -2.98e-08, 3.75, 0.001414, 3.688, 0.001414, 3.75, -2.98e-08, 3.812, -2.98e-08, 3.812, 0.001414, 3.75, 0.001414, 3.812, -2.98e-08, 3.875, -2.98e-08, 3.875, 0.001414, 3.812, 0.001414, 3.875, -2.98e-08, 3.938, -2.98e-08, 3.938, 0.001414, 3.875, 0.001414, 3.938, -2.98e-08, 4.0, -2.98e-08, 4.0, 0.001414, 3.938, 0.001414, 0.0, -0.001414, 0.0625, -0.001414, 0.0625, -2.98e-08, 0.0, -2.98e-08, 0.0625, -0.001414, 0.125, -0.001414, 0.125, -2.98e-08, 0.0625, -2.98e-08, 0.125, -0.001414, 0.1875, -0.001414, 0.1875, -2.98e-08, 0.125, -2.98e-08, 0.1875, -0.001414, 0.25, -0.001414, 0.25, -2.98e-08, 0.1875, -2.98e-08, 0.25, -0.001414, 0.3125, -0.001414, 0.3125, -2.98e-08, 0.25, -2.98e-08, 0.3125, -0.001414, 0.375, -0.001414, 0.375, -2.98e-08, 0.3125, -2.98e-08, 0.375, -0.001414, 0.4375, -0.001414, 0.4375, -2.98e-08, 0.375, -2.98e-08, 0.4375, -0.001414, 0.5, -0.001414, 0.5, -2.98e-08, 0.4375, -2.98e-08, 0.5, -0.001414, 0.5625, -0.001414, 0.5625, -2.98e-08, 0.5, -2.98e-08, 0.5625, -0.001414, 0.625, -0.001414, 0.625, -2.98e-08, 0.5625, -2.98e-08, 0.625, -0.001414, 0.6875, -0.001414, 0.6875, -2.98e-08, 0.625, -2.98e-08, 0.6875, -0.001414, 0.75, -0.001414, 0.75, -2.98e-08, 0.6875, -2.98e-08, 0.75, -0.001414, 0.8125, -0.001414, 0.8125, -2.98e-08, 0.75, -2.98e-08, 0.8125, -0.001414, 0.875, -0.001414, 0.875, -2.98e-08, 0.8125, -2.98e-08, 0.875, -0.001414, 0.9375, -0.001414, 0.9375, -2.98e-08, 0.875, -2.98e-08, 0.9375, -0.001414, 1.0, -0.001414, 1.0, -2.98e-08, 0.9375, -2.98e-08, 1.0, -0.001414, 1.062, -0.001414, 1.062, -2.98e-08, 1.0, -2.98e-08, 1.062, -0.001414, 1.125, -0.001414, 1.125, -2.98e-08, 1.062, -2.98e-08, 1.125, -0.001414, 1.188, -0.001414, 1.188, -2.98e-08, 1.125, -2.98e-08, 1.188, -0.001414, 1.25, -0.001414, 1.25, -2.98e-08, 1.188, -2.98e-08, 1.25, -0.001414, 1.312, -0.001414, 1.312, -2.98e-08, 1.25, -2.98e-08, 1.312, -0.001414, 1.375, -0.001414, 1.375, -2.98e-08, 1.312, -2.98e-08, 1.375, -0.001414, 1.438, -0.001414, 1.438, -2.98e-08, 1.375, -2.98e-08, 1.438, -0.001414, 1.5, -0.001414, 1.5, -2.98e-08, 1.438, -2.98e-08, 1.5, -0.001414, 1.562, -0.001414, 1.562, -2.98e-08, 1.5, -2.98e-08, 1.562, -0.001414, 1.625, -0.001414, 1.625, -2.98e-08, 1.562, -2.98e-08, 1.625, -0.001414, 1.688, -0.001414, 1.688, -2.98e-08, 1.625, -2.98e-08, 1.688, -0.001414, 1.75, -0.001414, 1.75, -2.98e-08, 1.688, -2.98e-08, 1.75, -0.001414, 1.812, -0.001414, 1.812, -2.98e-08, 1.75, -2.98e-08, 1.812, -0.001414, 1.875, -0.001414, 1.875, -2.98e-08, 1.812, -2.98e-08, 1.875, -0.001414, 1.938, -0.001414, 1.938, -2.98e-08, 1.875, -2.98e-08, 1.938, -0.001414, 2.0, -0.001414, 2.0, -2.98e-08, 1.938, -2.98e-08, 2.0, -0.001414, 2.062, -0.001414, 2.062, -2.98e-08, 2.0, -2.98e-08, 2.062, -0.001414, 2.125, -0.001414, 2.125, -2.98e-08, 2.062, -2.98e-08, 2.125, -0.001414, 2.188, -0.001414, 2.188, -2.98e-08, 2.125, -2.98e-08, 2.188, -0.001414, 2.25, -0.001414, 2.25, -2.98e-08, 2.188, -2.98e-08, 2.25, -0.001414, 2.312, -0.001414, 2.312, -2.98e-08, 2.25, -2.98e-08, 2.312, -0.001414, 2.375, -0.001414, 2.375, -2.98e-08, 2.312, -2.98e-08, 2.375, -0.001414, 2.438, -0.001414, 2.438, -2.98e-08, 2.375, -2.98e-08, 2.438, -0.001414, 2.5, -0.001414, 2.5, -2.98e-08, 2.438, -2.98e-08, 2.5, -0.001414, 2.562, -0.001414, 2.562, -2.98e-08, 2.5, -2.98e-08, 2.562, -0.001414, 2.625, -0.001414, 2.625, -2.98e-08, 2.562, -2.98e-08, 2.625, -0.001414, 2.688, -0.001414, 2.688, -2.98e-08, 2.625, -2.98e-08, 2.688, -0.001414, 2.75, -0.001414, 2.75, -2.98e-08, 2.688, -2.98e-08, 2.75, -0.001414, 2.812, -0.001414, 2.812, -2.98e-08, 2.75, -2.98e-08, 2.812, -0.001414, 2.875, -0.001414, 2.875, -2.98e-08, 2.812, -2.98e-08, 2.875, -0.001414, 2.938, -0.001414, 2.938, -2.98e-08, 2.875, -2.98e-08, 2.938, -0.001414, 3.0, -0.001414, 3.0, -2.98e-08, 2.938, -2.98e-08, 3.0, -0.001414, 3.062, -0.001414, 3.062, -2.98e-08, 3.0, -2.98e-08, 3.062, -0.001414, 3.125, -0.001414, 3.125, -2.98e-08, 3.062, -2.98e-08, 3.125, -0.001414, 3.188, -0.001414, 3.188, -2.98e-08, 3.125, -2.98e-08, 3.188, -0.001414, 3.25, -0.001414, 3.25, -2.98e-08, 3.188, -2.98e-08, 3.25, -0.001414, 3.312, -0.001414, 3.312, -2.98e-08, 3.25, -2.98e-08, 3.312, -0.001414, 3.375, -0.001414, 3.375, -2.98e-08, 3.312, -2.98e-08, 3.375, -0.001414, 3.438, -0.001414, 3.438, -2.98e-08, 3.375, -2.98e-08, 3.438, -0.001414, 3.5, -0.001414, 3.5, -2.98e-08, 3.438, -2.98e-08, 3.5, -0.001414, 3.562, -0.001414, 3.562, -2.98e-08, 3.5, -2.98e-08, 3.562, -0.001414, 3.625, -0.001414, 3.625, -2.98e-08, 3.562, -2.98e-08, 3.625, -0.001414, 3.688, -0.001414, 3.688, -2.98e-08, 3.625, -2.98e-08, 3.688, -0.001414, 3.75, -0.001414, 3.75, -2.98e-08, 3.688, -2.98e-08, 3.75, -0.001414, 3.812, -0.001414, 3.812, -2.98e-08, 3.75, -2.98e-08, 3.812, -0.001414, 3.875, -0.001414, 3.875, -2.98e-08, 3.812, -2.98e-08, 3.875, -0.001414, 3.938, -0.001414, 3.938, -2.98e-08, 3.875, -2.98e-08, 3.938, -0.001414, 4.0, -0.001414, 4.0, -2.98e-08, 3.938, -2.98e-08, 0.0, -0.002, 0.0625, -0.002, 0.0625, -0.001414, 0.0, -0.001414, 0.0625, -0.002, 0.125, -0.002, 0.125, -0.001414, 0.0625, -0.001414, 0.125, -0.002, 0.1875, -0.002, 0.1875, -0.001414, 0.125, -0.001414, 0.1875, -0.002, 0.25, -0.002, 0.25, -0.001414, 0.1875, -0.001414, 0.25, -0.002, 0.3125, -0.002, 0.3125, -0.001414, 0.25, -0.001414, 0.3125, -0.002, 0.375, -0.002, 0.375, -0.001414, 0.3125, -0.001414, 0.375, -0.002, 0.4375, -0.002, 0.4375, -0.001414, 0.375, -0.001414, 0.4375, -0.002, 0.5, -0.002, 0.5, -0.001414, 0.4375, -0.001414, 0.5, -0.002, 0.5625, -0.002, 0.5625, -0.001414, 0.5, -0.001414, 0.5625, -0.002, 0.625, -0.002, 0.625, -0.001414, 0.5625, -0.001414, 0.625, -0.002, 0.6875, -0.002, 0.6875, -0.001414, 0.625, -0.001414, 0.6875, -0.002, 0.75, -0.002, 0.75, -0.001414, 0.6875, -0.001414, 0.75, -0.002, 0.8125, -0.002, 0.8125, -0.001414, 0.75, -0.001414, 0.8125, -0.002, 0.875, -0.002, 0.875, -0.001414, 0.8125, -0.001414, 0.875, -0.002, 0.9375, -0.002, 0.9375, -0.001414, 0.875, -0.001414, 0.9375, -0.002, 1.0, -0.002, 1.0, -0.001414, 0.9375, -0.001414, 1.0, -0.002, 1.062, -0.002, 1.062, -0.001414, 1.0, -0.001414, 1.062, -0.002, 1.125, -0.002, 1.125, -0.001414, 1.062, -0.001414, 1.125, -0.002, 1.188, -0.002, 1.188, -0.001414, 1.125, -0.001414, 1.188, -0.002, 1.25, -0.002, 1.25, -0.001414, 1.188, -0.001414, 1.25, -0.002, 1.312, -0.002, 1.312, -0.001414, 1.25, -0.001414, 1.312, -0.002, 1.375, -0.002, 1.375, -0.001414, 1.312, -0.001414, 1.375, -0.002, 1.438, -0.002, 1.438, -0.001414, 1.375, -0.001414, 1.438, -0.002, 1.5, -0.002, 1.5, -0.001414, 1.438, -0.001414, 1.5, -0.002, 1.562, -0.002, 1.562, -0.001414, 1.5, -0.001414, 1.562, -0.002, 1.625, -0.002, 1.625, -0.001414, 1.562, -0.001414, 1.625, -0.002, 1.688, -0.002, 1.688, -0.001414, 1.625, -0.001414, 1.688, -0.002, 1.75, -0.002, 1.75, -0.001414, 1.688, -0.001414, 1.75, -0.002, 1.812, -0.002, 1.812, -0.001414, 1.75, -0.001414, 1.812, -0.002, 1.875, -0.002, 1.875, -0.001414, 1.812, -0.001414, 1.875, -0.002, 1.938, -0.002, 1.938, -0.001414, 1.875, -0.001414, 1.938, -0.002, 2.0, -0.002, 2.0, -0.001414, 1.938, -0.001414, 2.0, -0.002, 2.062, -0.002, 2.062, -0.001414, 2.0, -0.001414, 2.062, -0.002, 2.125, -0.002, 2.125, -0.001414, 2.062, -0.001414, 2.125, -0.002, 2.188, -0.002, 2.188, -0.001414, 2.125, -0.001414, 2.188, -0.002, 2.25, -0.002, 2.25, -0.001414, 2.188, -0.001414, 2.25, -0.002, 2.312, -0.002, 2.312, -0.001414, 2.25, -0.001414, 2.312, -0.002, 2.375, -0.002, 2.375, -0.001414, 2.312, -0.001414, 2.375, -0.002, 2.438, -0.002, 2.438, -0.001414, 2.375, -0.001414, 2.438, -0.002, 2.5, -0.002, 2.5, -0.001414, 2.438, -0.001414, 2.5, -0.002, 2.562, -0.002, 2.562, -0.001414, 2.5, -0.001414, 2.562, -0.002, 2.625, -0.002, 2.625, -0.001414, 2.562, -0.001414, 2.625, -0.002, 2.688, -0.002, 2.688, -0.001414, 2.625, -0.001414, 2.688, -0.002, 2.75, -0.002, 2.75, -0.001414, 2.688, -0.001414, 2.75, -0.002, 2.812, -0.002, 2.812, -0.001414, 2.75, -0.001414, 2.812, -0.002, 2.875, -0.002, 2.875, -0.001414, 2.812, -0.001414, 2.875, -0.002, 2.938, -0.002, 2.938, -0.001414, 2.875, -0.001414, 2.938, -0.002, 3.0, -0.002, 3.0, -0.001414, 2.938, -0.001414, 3.0, -0.002, 3.062, -0.002, 3.062, -0.001414, 3.0, -0.001414, 3.062, -0.002, 3.125, -0.002, 3.125, -0.001414, 3.062, -0.001414, 3.125, -0.002, 3.188, -0.002, 3.188, -0.001414, 3.125, -0.001414, 3.188, -0.002, 3.25, -0.002, 3.25, -0.001414, 3.188, -0.001414, 3.25, -0.002, 3.312, -0.002, 3.312, -0.001414, 3.25, -0.001414, 3.312, -0.002, 3.375, -0.002, 3.375, -0.001414, 3.312, -0.001414, 3.375, -0.002, 3.438, -0.002, 3.438, -0.001414, 3.375, -0.001414, 3.438, -0.002, 3.5, -0.002, 3.5, -0.001414, 3.438, -0.001414, 3.5, -0.002, 3.562, -0.002, 3.562, -0.001414, 3.5, -0.001414, 3.562, -0.002, 3.625, -0.002, 3.625, -0.001414, 3.562, -0.001414, 3.625, -0.002, 3.688, -0.002, 3.688, -0.001414, 3.625, -0.001414, 3.688, -0.002, 3.75, -0.002, 3.75, -0.001414, 3.688, -0.001414, 3.75, -0.002, 3.812, -0.002, 3.812, -0.001414, 3.75, -0.001414, 3.812, -0.002, 3.875, -0.002, 3.875, -0.001414, 3.812, -0.001414, 3.875, -0.002, 3.938, -0.002, 3.938, -0.001414, 3.875, -0.001414, 3.938, -0.002, 4.0, -0.002, 4.0, -0.001414, 3.938, -0.001414])
me_cylinder.materials.append(mat_material_001)
me_cylinder.materials.append(mat_material_003)
me_cylinder.materials.append(mat_material_004)
me_cylinder.use_remesh_fix_poles = True
me_cylinder.use_remesh_preserve_attributes = False
me_cylinder.use_mirror_vertex_groups = False
me_cylinder.update()

# ---- objects
ob_cylinder = bpy.data.objects.new('Cylinder', me_cylinder)

# ---- transforms, parenting, visibility, modifiers, constraints
ob_cylinder.location = (-0.0002428, -2.534e-09, 0.2915)
ob_cylinder.lineart.crease_threshold = 0.0
_m = ob_cylinder.modifiers.new('Auto Smooth', 'NODES')
_m.node_group = ng_auto_smooth
_gi = [s.identifier for s in ng_auto_smooth.interface.items_tree if s.item_type == 'SOCKET' and s.in_out == 'INPUT']
_m[_gi[1]] = 0.9529  # Angle

# ---- collection membership
col_collection.objects.link(ob_cylinder)

# ---- scene / render settings (as saved in the file)
scene.frame_start = 1; scene.frame_end = 250; scene.frame_set(1)
scene.render.engine = 'BLENDER_EEVEE_NEXT'
scene.cycles.use_denoising = False
scene.cycles.samples = 128
scene.cycles.sampling_pattern = 'TABULATED_SOBOL'
scene.cycles.use_adaptive_sampling = False
scene.cycles.use_light_tree = False
scene.view_settings.view_transform = 'Filmic'
bpy.context.view_layer.update()

# ---- added for rendering (the .blend has no active camera and no usable light): camera, sun
cam_auto = bpy.data.cameras.new('AutoCamera')
cam_auto.lens = 50.0
cam_auto.sensor_width = 36.0
cam_auto.clip_end = 1000.0
ob_auto_camera = bpy.data.objects.new('AutoCamera', cam_auto)
scene.collection.objects.link(ob_auto_camera)
ob_auto_camera.location = (0.371763, -0.446116, 0.4785)
ob_auto_camera.rotation_euler = (1.09748, -7.21219e-08, 0.694738)
scene.camera = ob_auto_camera
light_auto_sun = bpy.data.lights.new('AutoSun', 'SUN')
light_auto_sun.energy = 3.0
light_auto_sun.angle = 0.0523599
ob_auto_sun = bpy.data.objects.new('AutoSun', light_auto_sun)
scene.collection.objects.link(ob_auto_sun)
ob_auto_sun.rotation_euler = (0.872665, 0.174533, 0.523599)
bpy.context.view_layer.update()
